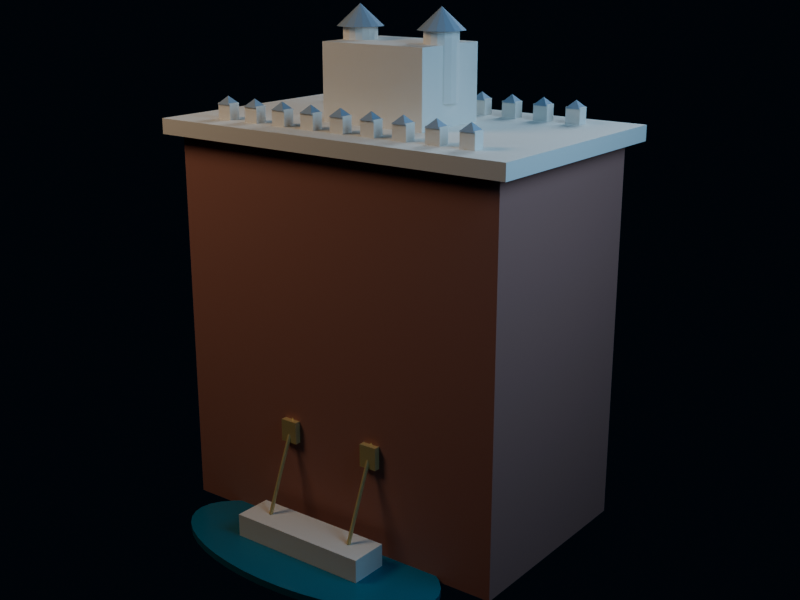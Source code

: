 # Source: mary-geoise-red-line.blend  (saved by Blender 4.5.90; exported with 4.5.12 LTS)
import bpy
from mathutils import Matrix  # noqa: F401  (used for matrix-valued properties, if any)

bpy.ops.wm.read_factory_settings(use_empty=True)
scene = bpy.context.scene
scene.name = 'Scene'

# ---- collections
col_00_topology = bpy.data.collections.new('00_TOPOLOGY'); scene.collection.children.link(col_00_topology)
col_10_landmarks = bpy.data.collections.new('10_LANDMARKS'); scene.collection.children.link(col_10_landmarks)
col_20_event_states = bpy.data.collections.new('20_EVENT_STATES'); scene.collection.children.link(col_20_event_states)
col_30_atmosphere_fx = bpy.data.collections.new('30_ATMOSPHERE_FX'); scene.collection.children.link(col_30_atmosphere_fx)
col_40_runtime_lod = bpy.data.collections.new('40_RUNTIME_LOD'); scene.collection.children.link(col_40_runtime_lod)

# ---- materials (node trees are filled in below, after node groups)
mat_m_red_line = bpy.data.materials.new('M_Red_Line')
mat_m_redport_sea = bpy.data.materials.new('M_RedPort_Sea')
mat_m_marygeoise_stone = bpy.data.materials.new('M_MaryGeoise_Stone')
mat_m_pangaea_roof = bpy.data.materials.new('M_Pangaea_Roof')
mat_m_bondola = bpy.data.materials.new('M_Bondola')

# ---- material node trees
mat_m_red_line.use_nodes = True; mat_m_red_line.node_tree.nodes.clear()
_N = mat_m_red_line.node_tree.nodes; _L = mat_m_red_line.node_tree.links
n0 = _N.new('ShaderNodeBsdfPrincipled'); n0.name = 'Principled BSDF'; n0.location = (-200, 100)
n0.inputs[0].default_value = (0.4824, 0.2392, 0.1961, 1.0)
n0.inputs[2].default_value = 0.93
n1 = _N.new('ShaderNodeOutputMaterial'); n1.name = 'Material Output'; n1.location = (200, 100)
_L.new(n0.outputs[0], n1.inputs[0])
n1.is_active_output = True
mat_m_redport_sea.use_nodes = True; mat_m_redport_sea.node_tree.nodes.clear()
_N = mat_m_redport_sea.node_tree.nodes; _L = mat_m_redport_sea.node_tree.links
n0 = _N.new('ShaderNodeBsdfPrincipled'); n0.name = 'Principled BSDF'; n0.location = (-200, 100)
n0.inputs[0].default_value = (0.04314, 0.2353, 0.3333, 1.0)
n0.inputs[2].default_value = 0.25
n1 = _N.new('ShaderNodeOutputMaterial'); n1.name = 'Material Output'; n1.location = (200, 100)
_L.new(n0.outputs[0], n1.inputs[0])
n1.is_active_output = True
mat_m_marygeoise_stone.use_nodes = True; mat_m_marygeoise_stone.node_tree.nodes.clear()
_N = mat_m_marygeoise_stone.node_tree.nodes; _L = mat_m_marygeoise_stone.node_tree.links
n0 = _N.new('ShaderNodeBsdfPrincipled'); n0.name = 'Principled BSDF'; n0.location = (-200, 100)
n0.inputs[0].default_value = (0.8471, 0.8235, 0.7686, 1.0)
n0.inputs[2].default_value = 0.78
n1 = _N.new('ShaderNodeOutputMaterial'); n1.name = 'Material Output'; n1.location = (200, 100)
_L.new(n0.outputs[0], n1.inputs[0])
n1.is_active_output = True
mat_m_pangaea_roof.use_nodes = True; mat_m_pangaea_roof.node_tree.nodes.clear()
_N = mat_m_pangaea_roof.node_tree.nodes; _L = mat_m_pangaea_roof.node_tree.links
n0 = _N.new('ShaderNodeBsdfPrincipled'); n0.name = 'Principled BSDF'; n0.location = (-200, 100)
n0.inputs[0].default_value = (0.349, 0.4431, 0.5412, 1.0)
n0.inputs[2].default_value = 0.68
n1 = _N.new('ShaderNodeOutputMaterial'); n1.name = 'Material Output'; n1.location = (200, 100)
_L.new(n0.outputs[0], n1.inputs[0])
n1.is_active_output = True
mat_m_bondola.use_nodes = True; mat_m_bondola.node_tree.nodes.clear()
_N = mat_m_bondola.node_tree.nodes; _L = mat_m_bondola.node_tree.links
n0 = _N.new('ShaderNodeBsdfPrincipled'); n0.name = 'Principled BSDF'; n0.location = (-200, 100)
n0.inputs[0].default_value = (0.851, 0.7098, 0.3608, 1.0)
n0.inputs[1].default_value = 0.4
n0.inputs[2].default_value = 0.4
n1 = _N.new('ShaderNodeOutputMaterial'); n1.name = 'Material Output'; n1.location = (200, 100)
_L.new(n0.outputs[0], n1.inputs[0])
n1.is_active_output = True

# ---- world
world_runtime_world = bpy.data.worlds.new('Runtime World'); scene.world = world_runtime_world
world_runtime_world.use_nodes = True; world_runtime_world.node_tree.nodes.clear()
_N = world_runtime_world.node_tree.nodes; _L = world_runtime_world.node_tree.links
n0 = _N.new('ShaderNodeBackground'); n0.name = 'Background'; n0.location = (-200, 100)
n0.inputs[0].default_value = (0.008, 0.016, 0.028, 1.0)
n0.inputs[1].default_value = 0.28
n1 = _N.new('ShaderNodeOutputWorld'); n1.name = 'World Output'; n1.location = (200, 100)
_L.new(n0.outputs[0], n1.inputs[0])
n1.is_active_output = True

# ---- cameras
cam_runtime_camera = bpy.data.cameras.new('Runtime Camera')
cam_runtime_camera.lens = 52.0

# ---- lights
light_key = bpy.data.lights.new('Key', 'AREA')
light_key.color = (1.0, 0.77, 0.55)
light_key.energy = 1900.0
light_key.shape = 'DISK'
light_key.size = 11.0
light_fill = bpy.data.lights.new('Fill', 'AREA')
light_fill.color = (0.38, 0.68, 1.0)
light_fill.energy = 1500.0
light_fill.shape = 'DISK'
light_fill.size = 13.0
light_rim = bpy.data.lights.new('Rim', 'AREA')
light_rim.color = (0.65, 0.82, 1.0)
light_rim.energy = 1750.0
light_rim.shape = 'DISK'
light_rim.size = 10.0

# ---- meshes
me_cube = bpy.data.meshes.new('Cube')
me_cube.from_pydata([(-5.2, -3.1, -5.5), (-5.2, -3.1, 5.5), (-5.2, 3.1, -5.5), (-5.2, 3.1, 5.5), (5.2, -3.1, -5.5), (5.2, -3.1, 5.5), (5.2, 3.1, -5.5), (5.2, 3.1, 5.5)], [], [(0, 1, 3, 2), (2, 3, 7, 6), (6, 7, 5, 4), (4, 5, 1, 0), (2, 6, 4, 0), (7, 3, 1, 5)])
_uv = me_cube.uv_layers.new(name='UVMap')
_uv.uv.foreach_set('vector', [0.375, 0.0, 0.625, 0.0, 0.625, 0.25, 0.375, 0.25, 0.375, 0.25, 0.625, 0.25, 0.625, 0.5, 0.375, 0.5, 0.375, 0.5, 0.625, 0.5, 0.625, 0.75, 0.375, 0.75, 0.375, 0.75, 0.625, 0.75, 0.625, 1.0, 0.375, 1.0, 0.125, 0.5, 0.375, 0.5, 0.375, 0.75, 0.125, 0.75, 0.625, 0.5, 0.875, 0.5, 0.875, 0.75, 0.625, 0.75])
me_cube.materials.append(mat_m_red_line)
me_cube.update()
me_cylinder_002 = bpy.data.meshes.new('Cylinder.002')
me_cylinder_002.from_pydata([(0.0, 1.89, -0.1), (0.0, 1.89, 0.1), (0.657, 1.867, -0.1), (0.657, 1.867, 0.1), (1.298, 1.797, -0.1), (1.298, 1.797, 0.1), (1.907, 1.684, -0.1), (1.907, 1.684, 0.1), (2.469, 1.529, -0.1), (2.469, 1.529, 0.1), (2.97, 1.336, -0.1), (2.97, 1.336, 0.1), (3.398, 1.111, -0.1), (3.398, 1.111, 0.1), (3.742, 0.858, -0.1), (3.742, 0.858, 0.1), (3.994, 0.584, -0.1), (3.994, 0.584, 0.1), (4.148, 0.2957, -0.1), (4.148, 0.2957, 0.1), (4.2, 0.0, -0.1), (4.2, 0.0, 0.1), (4.148, -0.2957, -0.1), (4.148, -0.2957, 0.1), (3.994, -0.584, -0.1), (3.994, -0.584, 0.1), (3.742, -0.858, -0.1), (3.742, -0.858, 0.1), (3.398, -1.111, -0.1), (3.398, -1.111, 0.1), (2.97, -1.336, -0.1), (2.97, -1.336, 0.1), (2.469, -1.529, -0.1), (2.469, -1.529, 0.1), (1.907, -1.684, -0.1), (1.907, -1.684, 0.1), (1.298, -1.797, -0.1), (1.298, -1.797, 0.1), (0.657, -1.867, -0.1), (0.657, -1.867, 0.1), (0.0, -1.89, -0.1), (0.0, -1.89, 0.1), (-0.657, -1.867, -0.1), (-0.657, -1.867, 0.1), (-1.298, -1.797, -0.1), (-1.298, -1.797, 0.1), (-1.907, -1.684, -0.1), (-1.907, -1.684, 0.1), (-2.469, -1.529, -0.1), (-2.469, -1.529, 0.1), (-2.97, -1.336, -0.1), (-2.97, -1.336, 0.1), (-3.398, -1.111, -0.1), (-3.398, -1.111, 0.1), (-3.742, -0.858, -0.1), (-3.742, -0.858, 0.1), (-3.994, -0.584, -0.1), (-3.994, -0.584, 0.1), (-4.148, -0.2957, -0.1), (-4.148, -0.2957, 0.1), (-4.2, 0.0, -0.1), (-4.2, 0.0, 0.1), (-4.148, 0.2957, -0.1), (-4.148, 0.2957, 0.1), (-3.994, 0.584, -0.1), (-3.994, 0.584, 0.1), (-3.742, 0.858, -0.1), (-3.742, 0.858, 0.1), (-3.398, 1.111, -0.1), (-3.398, 1.111, 0.1), (-2.97, 1.336, -0.1), (-2.97, 1.336, 0.1), (-2.469, 1.529, -0.1), (-2.469, 1.529, 0.1), (-1.907, 1.684, -0.1), (-1.907, 1.684, 0.1), (-1.298, 1.797, -0.1), (-1.298, 1.797, 0.1), (-0.657, 1.867, -0.1), (-0.657, 1.867, 0.1)], [], [(0, 1, 3, 2), (2, 3, 5, 4), (4, 5, 7, 6), (6, 7, 9, 8), (8, 9, 11, 10), (10, 11, 13, 12), (12, 13, 15, 14), (14, 15, 17, 16), (16, 17, 19, 18), (18, 19, 21, 20), (20, 21, 23, 22), (22, 23, 25, 24), (24, 25, 27, 26), (26, 27, 29, 28), (28, 29, 31, 30), (30, 31, 33, 32), (32, 33, 35, 34), (34, 35, 37, 36), (36, 37, 39, 38), (38, 39, 41, 40), (40, 41, 43, 42), (42, 43, 45, 44), (44, 45, 47, 46), (46, 47, 49, 48), (48, 49, 51, 50), (50, 51, 53, 52), (52, 53, 55, 54), (54, 55, 57, 56), (56, 57, 59, 58), (58, 59, 61, 60), (60, 61, 63, 62), (62, 63, 65, 64), (64, 65, 67, 66), (66, 67, 69, 68), (68, 69, 71, 70), (70, 71, 73, 72), (72, 73, 75, 74), (74, 75, 77, 76), (3, 1, 79, 77, 75, 73, 71, 69, 67, 65, 63, 61, 59, 57, 55, 53, 51, 49, 47, 45, 43, 41, 39, 37, 35, 33, 31, 29, 27, 25, 23, 21, 19, 17, 15, 13, 11, 9, 7, 5), (76, 77, 79, 78), (78, 79, 1, 0), (0, 2, 4, 6, 8, 10, 12, 14, 16, 18, 20, 22, 24, 26, 28, 30, 32, 34, 36, 38, 40, 42, 44, 46, 48, 50, 52, 54, 56, 58, 60, 62, 64, 66, 68, 70, 72, 74, 76, 78)])
_uv = me_cylinder_002.uv_layers.new(name='UVMap')
_uv.uv.foreach_set('vector', [1.0, 0.5, 1.0, 1.0, 0.975, 1.0, 0.975, 0.5, 0.975, 0.5, 0.975, 1.0, 0.95, 1.0, 0.95, 0.5, 0.95, 0.5, 0.95, 1.0, 0.925, 1.0, 0.925, 0.5, 0.925, 0.5, 0.925, 1.0, 0.9, 1.0, 0.9, 0.5, 0.9, 0.5, 0.9, 1.0, 0.875, 1.0, 0.875, 0.5, 0.875, 0.5, 0.875, 1.0, 0.85, 1.0, 0.85, 0.5, 0.85, 0.5, 0.85, 1.0, 0.825, 1.0, 0.825, 0.5, 0.825, 0.5, 0.825, 1.0, 0.8, 1.0, 0.8, 0.5, 0.8, 0.5, 0.8, 1.0, 0.775, 1.0, 0.775, 0.5, 0.775, 0.5, 0.775, 1.0, 0.75, 1.0, 0.75, 0.5, 0.75, 0.5, 0.75, 1.0, 0.725, 1.0, 0.725, 0.5, 0.725, 0.5, 0.725, 1.0, 0.7, 1.0, 0.7, 0.5, 0.7, 0.5, 0.7, 1.0, 0.675, 1.0, 0.675, 0.5, 0.675, 0.5, 0.675, 1.0, 0.65, 1.0, 0.65, 0.5, 0.65, 0.5, 0.65, 1.0, 0.625, 1.0, 0.625, 0.5, 0.625, 0.5, 0.625, 1.0, 0.6, 1.0, 0.6, 0.5, 0.6, 0.5, 0.6, 1.0, 0.575, 1.0, 0.575, 0.5, 0.575, 0.5, 0.575, 1.0, 0.55, 1.0, 0.55, 0.5, 0.55, 0.5, 0.55, 1.0, 0.525, 1.0, 0.525, 0.5, 0.525, 0.5, 0.525, 1.0, 0.5, 1.0, 0.5, 0.5, 0.5, 0.5, 0.5, 1.0, 0.475, 1.0, 0.475, 0.5, 0.475, 0.5, 0.475, 1.0, 0.45, 1.0, 0.45, 0.5, 0.45, 0.5, 0.45, 1.0, 0.425, 1.0, 0.425, 0.5, 0.425, 0.5, 0.425, 1.0, 0.4, 1.0, 0.4, 0.5, 0.4, 0.5, 0.4, 1.0, 0.375, 1.0, 0.375, 0.5, 0.375, 0.5, 0.375, 1.0, 0.35, 1.0, 0.35, 0.5, 0.35, 0.5, 0.35, 1.0, 0.325, 1.0, 0.325, 0.5, 0.325, 0.5, 0.325, 1.0, 0.3, 1.0, 0.3, 0.5, 0.3, 0.5, 0.3, 1.0, 0.275, 1.0, 0.275, 0.5, 0.275, 0.5, 0.275, 1.0, 0.25, 1.0, 0.25, 0.5, 0.25, 0.5, 0.25, 1.0, 0.225, 1.0, 0.225, 0.5, 0.225, 0.5, 0.225, 1.0, 0.2, 1.0, 0.2, 0.5, 0.2, 0.5, 0.2, 1.0, 0.175, 1.0, 0.175, 0.5, 0.175, 0.5, 0.175, 1.0, 0.15, 1.0, 0.15, 0.5, 0.15, 0.5, 0.15, 1.0, 0.125, 1.0, 0.125, 0.5, 0.125, 0.5, 0.125, 1.0, 0.1, 1.0, 0.1, 0.5, 0.1, 0.5, 0.1, 1.0, 0.075, 1.0, 0.075, 0.5, 0.075, 0.5, 0.075, 1.0, 0.05, 1.0, 0.05, 0.5, 0.2875, 0.487, 0.25, 0.49, 0.2125, 0.487, 0.1758, 0.4783, 0.141, 0.4638, 0.1089, 0.4442, 0.08029, 0.4197, 0.05584, 0.3911, 0.03616, 0.359, 0.02175, 0.3242, 0.01295, 0.2875, 0.01, 0.25, 0.01295, 0.2125, 0.02175, 0.1758, 0.03616, 0.141, 0.05584, 0.1089, 0.08029, 0.08029, 0.1089, 0.05584, 0.141, 0.03616, 0.1758, 0.02175, 0.2125, 0.01295, 0.25, 0.01, 0.2875, 0.01295, 0.3242, 0.02175, 0.359, 0.03616, 0.3911, 0.05584, 0.4197, 0.08029, 0.4442, 0.1089, 0.4638, 0.141, 0.4783, 0.1758, 0.487, 0.2125, 0.49, 0.25, 0.487, 0.2875, 0.4783, 0.3242, 0.4638, 0.359, 0.4442, 0.3911, 0.4197, 0.4197, 0.3911, 0.4442, 0.359, 0.4638, 0.3242, 0.4783, 0.05, 0.5, 0.05, 1.0, 0.025, 1.0, 0.025, 0.5, 0.025, 0.5, 0.025, 1.0, 3.912e-07, 1.0, 3.912e-07, 0.5, 0.75, 0.49, 0.7875, 0.487, 0.8242, 0.4783, 0.859, 0.4638, 0.8911, 0.4442, 0.9197, 0.4197, 0.9442, 0.3911, 0.9638, 0.359, 0.9783, 0.3242, 0.987, 0.2875, 0.99, 0.25, 0.987, 0.2125, 0.9783, 0.1758, 0.9638, 0.141, 0.9442, 0.1089, 0.9197, 0.08029, 0.8911, 0.05584, 0.859, 0.03616, 0.8242, 0.02175, 0.7875, 0.01295, 0.75, 0.01, 0.7125, 0.01295, 0.6758, 0.02175, 0.641, 0.03616, 0.6089, 0.05584, 0.5803, 0.08029, 0.5558, 0.1089, 0.5362, 0.141, 0.5217, 0.1758, 0.513, 0.2125, 0.51, 0.25, 0.513, 0.2875, 0.5217, 0.3242, 0.5362, 0.359, 0.5558, 0.3911, 0.5803, 0.4197, 0.6089, 0.4442, 0.641, 0.4638, 0.6758, 0.4783, 0.7125, 0.487])
me_cylinder_002.materials.append(mat_m_redport_sea)
me_cylinder_002.update()
me_cylinder_003 = bpy.data.meshes.new('Cylinder.003')
me_cylinder_003.from_pydata([(0.0, 1.89, -0.1), (0.0, 1.89, 0.1), (0.657, 1.867, -0.1), (0.657, 1.867, 0.1), (1.298, 1.797, -0.1), (1.298, 1.797, 0.1), (1.907, 1.684, -0.1), (1.907, 1.684, 0.1), (2.469, 1.529, -0.1), (2.469, 1.529, 0.1), (2.97, 1.336, -0.1), (2.97, 1.336, 0.1), (3.398, 1.111, -0.1), (3.398, 1.111, 0.1), (3.742, 0.858, -0.1), (3.742, 0.858, 0.1), (3.994, 0.584, -0.1), (3.994, 0.584, 0.1), (4.148, 0.2957, -0.1), (4.148, 0.2957, 0.1), (4.2, 0.0, -0.1), (4.2, 0.0, 0.1), (4.148, -0.2957, -0.1), (4.148, -0.2957, 0.1), (3.994, -0.584, -0.1), (3.994, -0.584, 0.1), (3.742, -0.858, -0.1), (3.742, -0.858, 0.1), (3.398, -1.111, -0.1), (3.398, -1.111, 0.1), (2.97, -1.336, -0.1), (2.97, -1.336, 0.1), (2.469, -1.529, -0.1), (2.469, -1.529, 0.1), (1.907, -1.684, -0.1), (1.907, -1.684, 0.1), (1.298, -1.797, -0.1), (1.298, -1.797, 0.1), (0.657, -1.867, -0.1), (0.657, -1.867, 0.1), (0.0, -1.89, -0.1), (0.0, -1.89, 0.1), (-0.657, -1.867, -0.1), (-0.657, -1.867, 0.1), (-1.298, -1.797, -0.1), (-1.298, -1.797, 0.1), (-1.907, -1.684, -0.1), (-1.907, -1.684, 0.1), (-2.469, -1.529, -0.1), (-2.469, -1.529, 0.1), (-2.97, -1.336, -0.1), (-2.97, -1.336, 0.1), (-3.398, -1.111, -0.1), (-3.398, -1.111, 0.1), (-3.742, -0.858, -0.1), (-3.742, -0.858, 0.1), (-3.994, -0.584, -0.1), (-3.994, -0.584, 0.1), (-4.148, -0.2957, -0.1), (-4.148, -0.2957, 0.1), (-4.2, 0.0, -0.1), (-4.2, 0.0, 0.1), (-4.148, 0.2957, -0.1), (-4.148, 0.2957, 0.1), (-3.994, 0.584, -0.1), (-3.994, 0.584, 0.1), (-3.742, 0.858, -0.1), (-3.742, 0.858, 0.1), (-3.398, 1.111, -0.1), (-3.398, 1.111, 0.1), (-2.97, 1.336, -0.1), (-2.97, 1.336, 0.1), (-2.469, 1.529, -0.1), (-2.469, 1.529, 0.1), (-1.907, 1.684, -0.1), (-1.907, 1.684, 0.1), (-1.298, 1.797, -0.1), (-1.298, 1.797, 0.1), (-0.657, 1.867, -0.1), (-0.657, 1.867, 0.1)], [], [(0, 1, 3, 2), (2, 3, 5, 4), (4, 5, 7, 6), (6, 7, 9, 8), (8, 9, 11, 10), (10, 11, 13, 12), (12, 13, 15, 14), (14, 15, 17, 16), (16, 17, 19, 18), (18, 19, 21, 20), (20, 21, 23, 22), (22, 23, 25, 24), (24, 25, 27, 26), (26, 27, 29, 28), (28, 29, 31, 30), (30, 31, 33, 32), (32, 33, 35, 34), (34, 35, 37, 36), (36, 37, 39, 38), (38, 39, 41, 40), (40, 41, 43, 42), (42, 43, 45, 44), (44, 45, 47, 46), (46, 47, 49, 48), (48, 49, 51, 50), (50, 51, 53, 52), (52, 53, 55, 54), (54, 55, 57, 56), (56, 57, 59, 58), (58, 59, 61, 60), (60, 61, 63, 62), (62, 63, 65, 64), (64, 65, 67, 66), (66, 67, 69, 68), (68, 69, 71, 70), (70, 71, 73, 72), (72, 73, 75, 74), (74, 75, 77, 76), (3, 1, 79, 77, 75, 73, 71, 69, 67, 65, 63, 61, 59, 57, 55, 53, 51, 49, 47, 45, 43, 41, 39, 37, 35, 33, 31, 29, 27, 25, 23, 21, 19, 17, 15, 13, 11, 9, 7, 5), (76, 77, 79, 78), (78, 79, 1, 0), (0, 2, 4, 6, 8, 10, 12, 14, 16, 18, 20, 22, 24, 26, 28, 30, 32, 34, 36, 38, 40, 42, 44, 46, 48, 50, 52, 54, 56, 58, 60, 62, 64, 66, 68, 70, 72, 74, 76, 78)])
_uv = me_cylinder_003.uv_layers.new(name='UVMap')
_uv.uv.foreach_set('vector', [1.0, 0.5, 1.0, 1.0, 0.975, 1.0, 0.975, 0.5, 0.975, 0.5, 0.975, 1.0, 0.95, 1.0, 0.95, 0.5, 0.95, 0.5, 0.95, 1.0, 0.925, 1.0, 0.925, 0.5, 0.925, 0.5, 0.925, 1.0, 0.9, 1.0, 0.9, 0.5, 0.9, 0.5, 0.9, 1.0, 0.875, 1.0, 0.875, 0.5, 0.875, 0.5, 0.875, 1.0, 0.85, 1.0, 0.85, 0.5, 0.85, 0.5, 0.85, 1.0, 0.825, 1.0, 0.825, 0.5, 0.825, 0.5, 0.825, 1.0, 0.8, 1.0, 0.8, 0.5, 0.8, 0.5, 0.8, 1.0, 0.775, 1.0, 0.775, 0.5, 0.775, 0.5, 0.775, 1.0, 0.75, 1.0, 0.75, 0.5, 0.75, 0.5, 0.75, 1.0, 0.725, 1.0, 0.725, 0.5, 0.725, 0.5, 0.725, 1.0, 0.7, 1.0, 0.7, 0.5, 0.7, 0.5, 0.7, 1.0, 0.675, 1.0, 0.675, 0.5, 0.675, 0.5, 0.675, 1.0, 0.65, 1.0, 0.65, 0.5, 0.65, 0.5, 0.65, 1.0, 0.625, 1.0, 0.625, 0.5, 0.625, 0.5, 0.625, 1.0, 0.6, 1.0, 0.6, 0.5, 0.6, 0.5, 0.6, 1.0, 0.575, 1.0, 0.575, 0.5, 0.575, 0.5, 0.575, 1.0, 0.55, 1.0, 0.55, 0.5, 0.55, 0.5, 0.55, 1.0, 0.525, 1.0, 0.525, 0.5, 0.525, 0.5, 0.525, 1.0, 0.5, 1.0, 0.5, 0.5, 0.5, 0.5, 0.5, 1.0, 0.475, 1.0, 0.475, 0.5, 0.475, 0.5, 0.475, 1.0, 0.45, 1.0, 0.45, 0.5, 0.45, 0.5, 0.45, 1.0, 0.425, 1.0, 0.425, 0.5, 0.425, 0.5, 0.425, 1.0, 0.4, 1.0, 0.4, 0.5, 0.4, 0.5, 0.4, 1.0, 0.375, 1.0, 0.375, 0.5, 0.375, 0.5, 0.375, 1.0, 0.35, 1.0, 0.35, 0.5, 0.35, 0.5, 0.35, 1.0, 0.325, 1.0, 0.325, 0.5, 0.325, 0.5, 0.325, 1.0, 0.3, 1.0, 0.3, 0.5, 0.3, 0.5, 0.3, 1.0, 0.275, 1.0, 0.275, 0.5, 0.275, 0.5, 0.275, 1.0, 0.25, 1.0, 0.25, 0.5, 0.25, 0.5, 0.25, 1.0, 0.225, 1.0, 0.225, 0.5, 0.225, 0.5, 0.225, 1.0, 0.2, 1.0, 0.2, 0.5, 0.2, 0.5, 0.2, 1.0, 0.175, 1.0, 0.175, 0.5, 0.175, 0.5, 0.175, 1.0, 0.15, 1.0, 0.15, 0.5, 0.15, 0.5, 0.15, 1.0, 0.125, 1.0, 0.125, 0.5, 0.125, 0.5, 0.125, 1.0, 0.1, 1.0, 0.1, 0.5, 0.1, 0.5, 0.1, 1.0, 0.075, 1.0, 0.075, 0.5, 0.075, 0.5, 0.075, 1.0, 0.05, 1.0, 0.05, 0.5, 0.2875, 0.487, 0.25, 0.49, 0.2125, 0.487, 0.1758, 0.4783, 0.141, 0.4638, 0.1089, 0.4442, 0.08029, 0.4197, 0.05584, 0.3911, 0.03616, 0.359, 0.02175, 0.3242, 0.01295, 0.2875, 0.01, 0.25, 0.01295, 0.2125, 0.02175, 0.1758, 0.03616, 0.141, 0.05584, 0.1089, 0.08029, 0.08029, 0.1089, 0.05584, 0.141, 0.03616, 0.1758, 0.02175, 0.2125, 0.01295, 0.25, 0.01, 0.2875, 0.01295, 0.3242, 0.02175, 0.359, 0.03616, 0.3911, 0.05584, 0.4197, 0.08029, 0.4442, 0.1089, 0.4638, 0.141, 0.4783, 0.1758, 0.487, 0.2125, 0.49, 0.25, 0.487, 0.2875, 0.4783, 0.3242, 0.4638, 0.359, 0.4442, 0.3911, 0.4197, 0.4197, 0.3911, 0.4442, 0.359, 0.4638, 0.3242, 0.4783, 0.05, 0.5, 0.05, 1.0, 0.025, 1.0, 0.025, 0.5, 0.025, 0.5, 0.025, 1.0, 3.912e-07, 1.0, 3.912e-07, 0.5, 0.75, 0.49, 0.7875, 0.487, 0.8242, 0.4783, 0.859, 0.4638, 0.8911, 0.4442, 0.9197, 0.4197, 0.9442, 0.3911, 0.9638, 0.359, 0.9783, 0.3242, 0.987, 0.2875, 0.99, 0.25, 0.987, 0.2125, 0.9783, 0.1758, 0.9638, 0.141, 0.9442, 0.1089, 0.9197, 0.08029, 0.8911, 0.05584, 0.859, 0.03616, 0.8242, 0.02175, 0.7875, 0.01295, 0.75, 0.01, 0.7125, 0.01295, 0.6758, 0.02175, 0.641, 0.03616, 0.6089, 0.05584, 0.5803, 0.08029, 0.5558, 0.1089, 0.5362, 0.141, 0.5217, 0.1758, 0.513, 0.2125, 0.51, 0.25, 0.513, 0.2875, 0.5217, 0.3242, 0.5362, 0.359, 0.5558, 0.3911, 0.5803, 0.4197, 0.6089, 0.4442, 0.641, 0.4638, 0.6758, 0.4783, 0.7125, 0.487])
me_cylinder_003.materials.append(mat_m_redport_sea)
me_cylinder_003.update()
me_cube_001 = bpy.data.meshes.new('Cube.001')
me_cube_001.from_pydata([(-5.6, -3.5, -0.22), (-5.6, -3.5, 0.22), (-5.6, 3.5, -0.22), (-5.6, 3.5, 0.22), (5.6, -3.5, -0.22), (5.6, -3.5, 0.22), (5.6, 3.5, -0.22), (5.6, 3.5, 0.22)], [], [(0, 1, 3, 2), (2, 3, 7, 6), (6, 7, 5, 4), (4, 5, 1, 0), (2, 6, 4, 0), (7, 3, 1, 5)])
_uv = me_cube_001.uv_layers.new(name='UVMap')
_uv.uv.foreach_set('vector', [0.375, 0.0, 0.625, 0.0, 0.625, 0.25, 0.375, 0.25, 0.375, 0.25, 0.625, 0.25, 0.625, 0.5, 0.375, 0.5, 0.375, 0.5, 0.625, 0.5, 0.625, 0.75, 0.375, 0.75, 0.375, 0.75, 0.625, 0.75, 0.625, 1.0, 0.375, 1.0, 0.125, 0.5, 0.375, 0.5, 0.375, 0.75, 0.125, 0.75, 0.625, 0.5, 0.875, 0.5, 0.875, 0.75, 0.625, 0.75])
me_cube_001.materials.append(mat_m_marygeoise_stone)
me_cube_001.update()
me_cube_002 = bpy.data.meshes.new('Cube.002')
me_cube_002.from_pydata([(-0.2184, -0.1768, -0.234), (-0.2184, -0.1768, 0.234), (-0.2184, 0.1768, -0.234), (-0.2184, 0.1768, 0.234), (0.2184, -0.1768, -0.234), (0.2184, -0.1768, 0.234), (0.2184, 0.1768, -0.234), (0.2184, 0.1768, 0.234)], [], [(0, 1, 3, 2), (2, 3, 7, 6), (6, 7, 5, 4), (4, 5, 1, 0), (2, 6, 4, 0), (7, 3, 1, 5)])
_uv = me_cube_002.uv_layers.new(name='UVMap')
_uv.uv.foreach_set('vector', [0.375, 0.0, 0.625, 0.0, 0.625, 0.25, 0.375, 0.25, 0.375, 0.25, 0.625, 0.25, 0.625, 0.5, 0.375, 0.5, 0.375, 0.5, 0.625, 0.5, 0.625, 0.75, 0.375, 0.75, 0.375, 0.75, 0.625, 0.75, 0.625, 1.0, 0.375, 1.0, 0.125, 0.5, 0.375, 0.5, 0.375, 0.75, 0.125, 0.75, 0.625, 0.5, 0.875, 0.5, 0.875, 0.75, 0.625, 0.75])
me_cube_002.materials.append(mat_m_marygeoise_stone)
me_cube_002.update()
me_cone = bpy.data.meshes.new('Cone')
me_cone.from_pydata([(0.0, 0.3016, -0.1092), (0.3016, 0.0, -0.1092), (0.0, -0.3016, -0.1092), (-0.3016, 0.0, -0.1092), (0.0, 0.0, 0.1092)], [], [(0, 4, 1), (1, 4, 2), (0, 1, 2, 3), (2, 4, 3), (3, 4, 0)])
_uv = me_cone.uv_layers.new(name='UVMap')
_uv.uv.foreach_set('vector', [0.25, 0.49, 0.25, 0.25, 0.49, 0.25, 0.49, 0.25, 0.25, 0.25, 0.25, 0.01, 0.75, 0.49, 0.99, 0.25, 0.75, 0.01, 0.51, 0.25, 0.25, 0.01, 0.25, 0.25, 0.01, 0.25, 0.01, 0.25, 0.25, 0.25, 0.25, 0.49])
me_cone.materials.append(mat_m_pangaea_roof)
me_cone.update()
me_cube_003 = bpy.data.meshes.new('Cube.003')
me_cube_003.from_pydata([(-0.2184, -0.1768, -0.234), (-0.2184, -0.1768, 0.234), (-0.2184, 0.1768, -0.234), (-0.2184, 0.1768, 0.234), (0.2184, -0.1768, -0.234), (0.2184, -0.1768, 0.234), (0.2184, 0.1768, -0.234), (0.2184, 0.1768, 0.234)], [], [(0, 1, 3, 2), (2, 3, 7, 6), (6, 7, 5, 4), (4, 5, 1, 0), (2, 6, 4, 0), (7, 3, 1, 5)])
_uv = me_cube_003.uv_layers.new(name='UVMap')
_uv.uv.foreach_set('vector', [0.375, 0.0, 0.625, 0.0, 0.625, 0.25, 0.375, 0.25, 0.375, 0.25, 0.625, 0.25, 0.625, 0.5, 0.375, 0.5, 0.375, 0.5, 0.625, 0.5, 0.625, 0.75, 0.375, 0.75, 0.375, 0.75, 0.625, 0.75, 0.625, 1.0, 0.375, 1.0, 0.125, 0.5, 0.375, 0.5, 0.375, 0.75, 0.125, 0.75, 0.625, 0.5, 0.875, 0.5, 0.875, 0.75, 0.625, 0.75])
me_cube_003.materials.append(mat_m_marygeoise_stone)
me_cube_003.update()
me_cone_001 = bpy.data.meshes.new('Cone.001')
me_cone_001.from_pydata([(0.0, 0.3016, -0.1092), (0.3016, 0.0, -0.1092), (0.0, -0.3016, -0.1092), (-0.3016, 0.0, -0.1092), (0.0, 0.0, 0.1092)], [], [(0, 4, 1), (1, 4, 2), (0, 1, 2, 3), (2, 4, 3), (3, 4, 0)])
_uv = me_cone_001.uv_layers.new(name='UVMap')
_uv.uv.foreach_set('vector', [0.25, 0.49, 0.25, 0.25, 0.49, 0.25, 0.49, 0.25, 0.25, 0.25, 0.25, 0.01, 0.75, 0.49, 0.99, 0.25, 0.75, 0.01, 0.51, 0.25, 0.25, 0.01, 0.25, 0.25, 0.01, 0.25, 0.01, 0.25, 0.25, 0.25, 0.25, 0.49])
me_cone_001.materials.append(mat_m_pangaea_roof)
me_cone_001.update()
me_cube_004 = bpy.data.meshes.new('Cube.004')
me_cube_004.from_pydata([(-0.2184, -0.1768, -0.234), (-0.2184, -0.1768, 0.234), (-0.2184, 0.1768, -0.234), (-0.2184, 0.1768, 0.234), (0.2184, -0.1768, -0.234), (0.2184, -0.1768, 0.234), (0.2184, 0.1768, -0.234), (0.2184, 0.1768, 0.234)], [], [(0, 1, 3, 2), (2, 3, 7, 6), (6, 7, 5, 4), (4, 5, 1, 0), (2, 6, 4, 0), (7, 3, 1, 5)])
_uv = me_cube_004.uv_layers.new(name='UVMap')
_uv.uv.foreach_set('vector', [0.375, 0.0, 0.625, 0.0, 0.625, 0.25, 0.375, 0.25, 0.375, 0.25, 0.625, 0.25, 0.625, 0.5, 0.375, 0.5, 0.375, 0.5, 0.625, 0.5, 0.625, 0.75, 0.375, 0.75, 0.375, 0.75, 0.625, 0.75, 0.625, 1.0, 0.375, 1.0, 0.125, 0.5, 0.375, 0.5, 0.375, 0.75, 0.125, 0.75, 0.625, 0.5, 0.875, 0.5, 0.875, 0.75, 0.625, 0.75])
me_cube_004.materials.append(mat_m_marygeoise_stone)
me_cube_004.update()
me_cone_002 = bpy.data.meshes.new('Cone.002')
me_cone_002.from_pydata([(0.0, 0.3016, -0.1092), (0.3016, 0.0, -0.1092), (0.0, -0.3016, -0.1092), (-0.3016, 0.0, -0.1092), (0.0, 0.0, 0.1092)], [], [(0, 4, 1), (1, 4, 2), (0, 1, 2, 3), (2, 4, 3), (3, 4, 0)])
_uv = me_cone_002.uv_layers.new(name='UVMap')
_uv.uv.foreach_set('vector', [0.25, 0.49, 0.25, 0.25, 0.49, 0.25, 0.49, 0.25, 0.25, 0.25, 0.25, 0.01, 0.75, 0.49, 0.99, 0.25, 0.75, 0.01, 0.51, 0.25, 0.25, 0.01, 0.25, 0.25, 0.01, 0.25, 0.01, 0.25, 0.25, 0.25, 0.25, 0.49])
me_cone_002.materials.append(mat_m_pangaea_roof)
me_cone_002.update()
me_cube_005 = bpy.data.meshes.new('Cube.005')
me_cube_005.from_pydata([(-0.2184, -0.1768, -0.234), (-0.2184, -0.1768, 0.234), (-0.2184, 0.1768, -0.234), (-0.2184, 0.1768, 0.234), (0.2184, -0.1768, -0.234), (0.2184, -0.1768, 0.234), (0.2184, 0.1768, -0.234), (0.2184, 0.1768, 0.234)], [], [(0, 1, 3, 2), (2, 3, 7, 6), (6, 7, 5, 4), (4, 5, 1, 0), (2, 6, 4, 0), (7, 3, 1, 5)])
_uv = me_cube_005.uv_layers.new(name='UVMap')
_uv.uv.foreach_set('vector', [0.375, 0.0, 0.625, 0.0, 0.625, 0.25, 0.375, 0.25, 0.375, 0.25, 0.625, 0.25, 0.625, 0.5, 0.375, 0.5, 0.375, 0.5, 0.625, 0.5, 0.625, 0.75, 0.375, 0.75, 0.375, 0.75, 0.625, 0.75, 0.625, 1.0, 0.375, 1.0, 0.125, 0.5, 0.375, 0.5, 0.375, 0.75, 0.125, 0.75, 0.625, 0.5, 0.875, 0.5, 0.875, 0.75, 0.625, 0.75])
me_cube_005.materials.append(mat_m_marygeoise_stone)
me_cube_005.update()
me_cone_003 = bpy.data.meshes.new('Cone.003')
me_cone_003.from_pydata([(0.0, 0.3016, -0.1092), (0.3016, 0.0, -0.1092), (0.0, -0.3016, -0.1092), (-0.3016, 0.0, -0.1092), (0.0, 0.0, 0.1092)], [], [(0, 4, 1), (1, 4, 2), (0, 1, 2, 3), (2, 4, 3), (3, 4, 0)])
_uv = me_cone_003.uv_layers.new(name='UVMap')
_uv.uv.foreach_set('vector', [0.25, 0.49, 0.25, 0.25, 0.49, 0.25, 0.49, 0.25, 0.25, 0.25, 0.25, 0.01, 0.75, 0.49, 0.99, 0.25, 0.75, 0.01, 0.51, 0.25, 0.25, 0.01, 0.25, 0.25, 0.01, 0.25, 0.01, 0.25, 0.25, 0.25, 0.25, 0.49])
me_cone_003.materials.append(mat_m_pangaea_roof)
me_cone_003.update()
me_cube_006 = bpy.data.meshes.new('Cube.006')
me_cube_006.from_pydata([(-0.2184, -0.1768, -0.234), (-0.2184, -0.1768, 0.234), (-0.2184, 0.1768, -0.234), (-0.2184, 0.1768, 0.234), (0.2184, -0.1768, -0.234), (0.2184, -0.1768, 0.234), (0.2184, 0.1768, -0.234), (0.2184, 0.1768, 0.234)], [], [(0, 1, 3, 2), (2, 3, 7, 6), (6, 7, 5, 4), (4, 5, 1, 0), (2, 6, 4, 0), (7, 3, 1, 5)])
_uv = me_cube_006.uv_layers.new(name='UVMap')
_uv.uv.foreach_set('vector', [0.375, 0.0, 0.625, 0.0, 0.625, 0.25, 0.375, 0.25, 0.375, 0.25, 0.625, 0.25, 0.625, 0.5, 0.375, 0.5, 0.375, 0.5, 0.625, 0.5, 0.625, 0.75, 0.375, 0.75, 0.375, 0.75, 0.625, 0.75, 0.625, 1.0, 0.375, 1.0, 0.125, 0.5, 0.375, 0.5, 0.375, 0.75, 0.125, 0.75, 0.625, 0.5, 0.875, 0.5, 0.875, 0.75, 0.625, 0.75])
me_cube_006.materials.append(mat_m_marygeoise_stone)
me_cube_006.update()
me_cone_004 = bpy.data.meshes.new('Cone.004')
me_cone_004.from_pydata([(0.0, 0.3016, -0.1092), (0.3016, 0.0, -0.1092), (0.0, -0.3016, -0.1092), (-0.3016, 0.0, -0.1092), (0.0, 0.0, 0.1092)], [], [(0, 4, 1), (1, 4, 2), (0, 1, 2, 3), (2, 4, 3), (3, 4, 0)])
_uv = me_cone_004.uv_layers.new(name='UVMap')
_uv.uv.foreach_set('vector', [0.25, 0.49, 0.25, 0.25, 0.49, 0.25, 0.49, 0.25, 0.25, 0.25, 0.25, 0.01, 0.75, 0.49, 0.99, 0.25, 0.75, 0.01, 0.51, 0.25, 0.25, 0.01, 0.25, 0.25, 0.01, 0.25, 0.01, 0.25, 0.25, 0.25, 0.25, 0.49])
me_cone_004.materials.append(mat_m_pangaea_roof)
me_cone_004.update()
me_cube_007 = bpy.data.meshes.new('Cube.007')
me_cube_007.from_pydata([(-0.2184, -0.1768, -0.234), (-0.2184, -0.1768, 0.234), (-0.2184, 0.1768, -0.234), (-0.2184, 0.1768, 0.234), (0.2184, -0.1768, -0.234), (0.2184, -0.1768, 0.234), (0.2184, 0.1768, -0.234), (0.2184, 0.1768, 0.234)], [], [(0, 1, 3, 2), (2, 3, 7, 6), (6, 7, 5, 4), (4, 5, 1, 0), (2, 6, 4, 0), (7, 3, 1, 5)])
_uv = me_cube_007.uv_layers.new(name='UVMap')
_uv.uv.foreach_set('vector', [0.375, 0.0, 0.625, 0.0, 0.625, 0.25, 0.375, 0.25, 0.375, 0.25, 0.625, 0.25, 0.625, 0.5, 0.375, 0.5, 0.375, 0.5, 0.625, 0.5, 0.625, 0.75, 0.375, 0.75, 0.375, 0.75, 0.625, 0.75, 0.625, 1.0, 0.375, 1.0, 0.125, 0.5, 0.375, 0.5, 0.375, 0.75, 0.125, 0.75, 0.625, 0.5, 0.875, 0.5, 0.875, 0.75, 0.625, 0.75])
me_cube_007.materials.append(mat_m_marygeoise_stone)
me_cube_007.update()
me_cone_005 = bpy.data.meshes.new('Cone.005')
me_cone_005.from_pydata([(0.0, 0.3016, -0.1092), (0.3016, 0.0, -0.1092), (0.0, -0.3016, -0.1092), (-0.3016, 0.0, -0.1092), (0.0, 0.0, 0.1092)], [], [(0, 4, 1), (1, 4, 2), (0, 1, 2, 3), (2, 4, 3), (3, 4, 0)])
_uv = me_cone_005.uv_layers.new(name='UVMap')
_uv.uv.foreach_set('vector', [0.25, 0.49, 0.25, 0.25, 0.49, 0.25, 0.49, 0.25, 0.25, 0.25, 0.25, 0.01, 0.75, 0.49, 0.99, 0.25, 0.75, 0.01, 0.51, 0.25, 0.25, 0.01, 0.25, 0.25, 0.01, 0.25, 0.01, 0.25, 0.25, 0.25, 0.25, 0.49])
me_cone_005.materials.append(mat_m_pangaea_roof)
me_cone_005.update()
me_cube_008 = bpy.data.meshes.new('Cube.008')
me_cube_008.from_pydata([(-0.2184, -0.1768, -0.234), (-0.2184, -0.1768, 0.234), (-0.2184, 0.1768, -0.234), (-0.2184, 0.1768, 0.234), (0.2184, -0.1768, -0.234), (0.2184, -0.1768, 0.234), (0.2184, 0.1768, -0.234), (0.2184, 0.1768, 0.234)], [], [(0, 1, 3, 2), (2, 3, 7, 6), (6, 7, 5, 4), (4, 5, 1, 0), (2, 6, 4, 0), (7, 3, 1, 5)])
_uv = me_cube_008.uv_layers.new(name='UVMap')
_uv.uv.foreach_set('vector', [0.375, 0.0, 0.625, 0.0, 0.625, 0.25, 0.375, 0.25, 0.375, 0.25, 0.625, 0.25, 0.625, 0.5, 0.375, 0.5, 0.375, 0.5, 0.625, 0.5, 0.625, 0.75, 0.375, 0.75, 0.375, 0.75, 0.625, 0.75, 0.625, 1.0, 0.375, 1.0, 0.125, 0.5, 0.375, 0.5, 0.375, 0.75, 0.125, 0.75, 0.625, 0.5, 0.875, 0.5, 0.875, 0.75, 0.625, 0.75])
me_cube_008.materials.append(mat_m_marygeoise_stone)
me_cube_008.update()
me_cone_006 = bpy.data.meshes.new('Cone.006')
me_cone_006.from_pydata([(0.0, 0.3016, -0.1092), (0.3016, 0.0, -0.1092), (0.0, -0.3016, -0.1092), (-0.3016, 0.0, -0.1092), (0.0, 0.0, 0.1092)], [], [(0, 4, 1), (1, 4, 2), (0, 1, 2, 3), (2, 4, 3), (3, 4, 0)])
_uv = me_cone_006.uv_layers.new(name='UVMap')
_uv.uv.foreach_set('vector', [0.25, 0.49, 0.25, 0.25, 0.49, 0.25, 0.49, 0.25, 0.25, 0.25, 0.25, 0.01, 0.75, 0.49, 0.99, 0.25, 0.75, 0.01, 0.51, 0.25, 0.25, 0.01, 0.25, 0.25, 0.01, 0.25, 0.01, 0.25, 0.25, 0.25, 0.25, 0.49])
me_cone_006.materials.append(mat_m_pangaea_roof)
me_cone_006.update()
me_cube_009 = bpy.data.meshes.new('Cube.009')
me_cube_009.from_pydata([(-0.2184, -0.1768, -0.234), (-0.2184, -0.1768, 0.234), (-0.2184, 0.1768, -0.234), (-0.2184, 0.1768, 0.234), (0.2184, -0.1768, -0.234), (0.2184, -0.1768, 0.234), (0.2184, 0.1768, -0.234), (0.2184, 0.1768, 0.234)], [], [(0, 1, 3, 2), (2, 3, 7, 6), (6, 7, 5, 4), (4, 5, 1, 0), (2, 6, 4, 0), (7, 3, 1, 5)])
_uv = me_cube_009.uv_layers.new(name='UVMap')
_uv.uv.foreach_set('vector', [0.375, 0.0, 0.625, 0.0, 0.625, 0.25, 0.375, 0.25, 0.375, 0.25, 0.625, 0.25, 0.625, 0.5, 0.375, 0.5, 0.375, 0.5, 0.625, 0.5, 0.625, 0.75, 0.375, 0.75, 0.375, 0.75, 0.625, 0.75, 0.625, 1.0, 0.375, 1.0, 0.125, 0.5, 0.375, 0.5, 0.375, 0.75, 0.125, 0.75, 0.625, 0.5, 0.875, 0.5, 0.875, 0.75, 0.625, 0.75])
me_cube_009.materials.append(mat_m_marygeoise_stone)
me_cube_009.update()
me_cone_007 = bpy.data.meshes.new('Cone.007')
me_cone_007.from_pydata([(0.0, 0.3016, -0.1092), (0.3016, 0.0, -0.1092), (0.0, -0.3016, -0.1092), (-0.3016, 0.0, -0.1092), (0.0, 0.0, 0.1092)], [], [(0, 4, 1), (1, 4, 2), (0, 1, 2, 3), (2, 4, 3), (3, 4, 0)])
_uv = me_cone_007.uv_layers.new(name='UVMap')
_uv.uv.foreach_set('vector', [0.25, 0.49, 0.25, 0.25, 0.49, 0.25, 0.49, 0.25, 0.25, 0.25, 0.25, 0.01, 0.75, 0.49, 0.99, 0.25, 0.75, 0.01, 0.51, 0.25, 0.25, 0.01, 0.25, 0.25, 0.01, 0.25, 0.01, 0.25, 0.25, 0.25, 0.25, 0.49])
me_cone_007.materials.append(mat_m_pangaea_roof)
me_cone_007.update()
me_cube_010 = bpy.data.meshes.new('Cube.010')
me_cube_010.from_pydata([(-0.2184, -0.1768, -0.234), (-0.2184, -0.1768, 0.234), (-0.2184, 0.1768, -0.234), (-0.2184, 0.1768, 0.234), (0.2184, -0.1768, -0.234), (0.2184, -0.1768, 0.234), (0.2184, 0.1768, -0.234), (0.2184, 0.1768, 0.234)], [], [(0, 1, 3, 2), (2, 3, 7, 6), (6, 7, 5, 4), (4, 5, 1, 0), (2, 6, 4, 0), (7, 3, 1, 5)])
_uv = me_cube_010.uv_layers.new(name='UVMap')
_uv.uv.foreach_set('vector', [0.375, 0.0, 0.625, 0.0, 0.625, 0.25, 0.375, 0.25, 0.375, 0.25, 0.625, 0.25, 0.625, 0.5, 0.375, 0.5, 0.375, 0.5, 0.625, 0.5, 0.625, 0.75, 0.375, 0.75, 0.375, 0.75, 0.625, 0.75, 0.625, 1.0, 0.375, 1.0, 0.125, 0.5, 0.375, 0.5, 0.375, 0.75, 0.125, 0.75, 0.625, 0.5, 0.875, 0.5, 0.875, 0.75, 0.625, 0.75])
me_cube_010.materials.append(mat_m_marygeoise_stone)
me_cube_010.update()
me_cone_008 = bpy.data.meshes.new('Cone.008')
me_cone_008.from_pydata([(0.0, 0.3016, -0.1092), (0.3016, 0.0, -0.1092), (0.0, -0.3016, -0.1092), (-0.3016, 0.0, -0.1092), (0.0, 0.0, 0.1092)], [], [(0, 4, 1), (1, 4, 2), (0, 1, 2, 3), (2, 4, 3), (3, 4, 0)])
_uv = me_cone_008.uv_layers.new(name='UVMap')
_uv.uv.foreach_set('vector', [0.25, 0.49, 0.25, 0.25, 0.49, 0.25, 0.49, 0.25, 0.25, 0.25, 0.25, 0.01, 0.75, 0.49, 0.99, 0.25, 0.75, 0.01, 0.51, 0.25, 0.25, 0.01, 0.25, 0.25, 0.01, 0.25, 0.01, 0.25, 0.25, 0.25, 0.25, 0.49])
me_cone_008.materials.append(mat_m_pangaea_roof)
me_cone_008.update()
me_cube_011 = bpy.data.meshes.new('Cube.011')
me_cube_011.from_pydata([(-0.2184, -0.1768, -0.234), (-0.2184, -0.1768, 0.234), (-0.2184, 0.1768, -0.234), (-0.2184, 0.1768, 0.234), (0.2184, -0.1768, -0.234), (0.2184, -0.1768, 0.234), (0.2184, 0.1768, -0.234), (0.2184, 0.1768, 0.234)], [], [(0, 1, 3, 2), (2, 3, 7, 6), (6, 7, 5, 4), (4, 5, 1, 0), (2, 6, 4, 0), (7, 3, 1, 5)])
_uv = me_cube_011.uv_layers.new(name='UVMap')
_uv.uv.foreach_set('vector', [0.375, 0.0, 0.625, 0.0, 0.625, 0.25, 0.375, 0.25, 0.375, 0.25, 0.625, 0.25, 0.625, 0.5, 0.375, 0.5, 0.375, 0.5, 0.625, 0.5, 0.625, 0.75, 0.375, 0.75, 0.375, 0.75, 0.625, 0.75, 0.625, 1.0, 0.375, 1.0, 0.125, 0.5, 0.375, 0.5, 0.375, 0.75, 0.125, 0.75, 0.625, 0.5, 0.875, 0.5, 0.875, 0.75, 0.625, 0.75])
me_cube_011.materials.append(mat_m_marygeoise_stone)
me_cube_011.update()
me_cone_009 = bpy.data.meshes.new('Cone.009')
me_cone_009.from_pydata([(0.0, 0.3016, -0.1092), (0.3016, 0.0, -0.1092), (0.0, -0.3016, -0.1092), (-0.3016, 0.0, -0.1092), (0.0, 0.0, 0.1092)], [], [(0, 4, 1), (1, 4, 2), (0, 1, 2, 3), (2, 4, 3), (3, 4, 0)])
_uv = me_cone_009.uv_layers.new(name='UVMap')
_uv.uv.foreach_set('vector', [0.25, 0.49, 0.25, 0.25, 0.49, 0.25, 0.49, 0.25, 0.25, 0.25, 0.25, 0.01, 0.75, 0.49, 0.99, 0.25, 0.75, 0.01, 0.51, 0.25, 0.25, 0.01, 0.25, 0.25, 0.01, 0.25, 0.01, 0.25, 0.25, 0.25, 0.25, 0.49])
me_cone_009.materials.append(mat_m_pangaea_roof)
me_cone_009.update()
me_cube_012 = bpy.data.meshes.new('Cube.012')
me_cube_012.from_pydata([(-0.2184, -0.1768, -0.234), (-0.2184, -0.1768, 0.234), (-0.2184, 0.1768, -0.234), (-0.2184, 0.1768, 0.234), (0.2184, -0.1768, -0.234), (0.2184, -0.1768, 0.234), (0.2184, 0.1768, -0.234), (0.2184, 0.1768, 0.234)], [], [(0, 1, 3, 2), (2, 3, 7, 6), (6, 7, 5, 4), (4, 5, 1, 0), (2, 6, 4, 0), (7, 3, 1, 5)])
_uv = me_cube_012.uv_layers.new(name='UVMap')
_uv.uv.foreach_set('vector', [0.375, 0.0, 0.625, 0.0, 0.625, 0.25, 0.375, 0.25, 0.375, 0.25, 0.625, 0.25, 0.625, 0.5, 0.375, 0.5, 0.375, 0.5, 0.625, 0.5, 0.625, 0.75, 0.375, 0.75, 0.375, 0.75, 0.625, 0.75, 0.625, 1.0, 0.375, 1.0, 0.125, 0.5, 0.375, 0.5, 0.375, 0.75, 0.125, 0.75, 0.625, 0.5, 0.875, 0.5, 0.875, 0.75, 0.625, 0.75])
me_cube_012.materials.append(mat_m_marygeoise_stone)
me_cube_012.update()
me_cone_010 = bpy.data.meshes.new('Cone.010')
me_cone_010.from_pydata([(0.0, 0.3016, -0.1092), (0.3016, 0.0, -0.1092), (0.0, -0.3016, -0.1092), (-0.3016, 0.0, -0.1092), (0.0, 0.0, 0.1092)], [], [(0, 4, 1), (1, 4, 2), (0, 1, 2, 3), (2, 4, 3), (3, 4, 0)])
_uv = me_cone_010.uv_layers.new(name='UVMap')
_uv.uv.foreach_set('vector', [0.25, 0.49, 0.25, 0.25, 0.49, 0.25, 0.49, 0.25, 0.25, 0.25, 0.25, 0.01, 0.75, 0.49, 0.99, 0.25, 0.75, 0.01, 0.51, 0.25, 0.25, 0.01, 0.25, 0.25, 0.01, 0.25, 0.01, 0.25, 0.25, 0.25, 0.25, 0.49])
me_cone_010.materials.append(mat_m_pangaea_roof)
me_cone_010.update()
me_cube_013 = bpy.data.meshes.new('Cube.013')
me_cube_013.from_pydata([(-0.2184, -0.1768, -0.234), (-0.2184, -0.1768, 0.234), (-0.2184, 0.1768, -0.234), (-0.2184, 0.1768, 0.234), (0.2184, -0.1768, -0.234), (0.2184, -0.1768, 0.234), (0.2184, 0.1768, -0.234), (0.2184, 0.1768, 0.234)], [], [(0, 1, 3, 2), (2, 3, 7, 6), (6, 7, 5, 4), (4, 5, 1, 0), (2, 6, 4, 0), (7, 3, 1, 5)])
_uv = me_cube_013.uv_layers.new(name='UVMap')
_uv.uv.foreach_set('vector', [0.375, 0.0, 0.625, 0.0, 0.625, 0.25, 0.375, 0.25, 0.375, 0.25, 0.625, 0.25, 0.625, 0.5, 0.375, 0.5, 0.375, 0.5, 0.625, 0.5, 0.625, 0.75, 0.375, 0.75, 0.375, 0.75, 0.625, 0.75, 0.625, 1.0, 0.375, 1.0, 0.125, 0.5, 0.375, 0.5, 0.375, 0.75, 0.125, 0.75, 0.625, 0.5, 0.875, 0.5, 0.875, 0.75, 0.625, 0.75])
me_cube_013.materials.append(mat_m_marygeoise_stone)
me_cube_013.update()
me_cone_011 = bpy.data.meshes.new('Cone.011')
me_cone_011.from_pydata([(0.0, 0.3016, -0.1092), (0.3016, 0.0, -0.1092), (0.0, -0.3016, -0.1092), (-0.3016, 0.0, -0.1092), (0.0, 0.0, 0.1092)], [], [(0, 4, 1), (1, 4, 2), (0, 1, 2, 3), (2, 4, 3), (3, 4, 0)])
_uv = me_cone_011.uv_layers.new(name='UVMap')
_uv.uv.foreach_set('vector', [0.25, 0.49, 0.25, 0.25, 0.49, 0.25, 0.49, 0.25, 0.25, 0.25, 0.25, 0.01, 0.75, 0.49, 0.99, 0.25, 0.75, 0.01, 0.51, 0.25, 0.25, 0.01, 0.25, 0.25, 0.01, 0.25, 0.01, 0.25, 0.25, 0.25, 0.25, 0.49])
me_cone_011.materials.append(mat_m_pangaea_roof)
me_cone_011.update()
me_cube_014 = bpy.data.meshes.new('Cube.014')
me_cube_014.from_pydata([(-0.2184, -0.1768, -0.234), (-0.2184, -0.1768, 0.234), (-0.2184, 0.1768, -0.234), (-0.2184, 0.1768, 0.234), (0.2184, -0.1768, -0.234), (0.2184, -0.1768, 0.234), (0.2184, 0.1768, -0.234), (0.2184, 0.1768, 0.234)], [], [(0, 1, 3, 2), (2, 3, 7, 6), (6, 7, 5, 4), (4, 5, 1, 0), (2, 6, 4, 0), (7, 3, 1, 5)])
_uv = me_cube_014.uv_layers.new(name='UVMap')
_uv.uv.foreach_set('vector', [0.375, 0.0, 0.625, 0.0, 0.625, 0.25, 0.375, 0.25, 0.375, 0.25, 0.625, 0.25, 0.625, 0.5, 0.375, 0.5, 0.375, 0.5, 0.625, 0.5, 0.625, 0.75, 0.375, 0.75, 0.375, 0.75, 0.625, 0.75, 0.625, 1.0, 0.375, 1.0, 0.125, 0.5, 0.375, 0.5, 0.375, 0.75, 0.125, 0.75, 0.625, 0.5, 0.875, 0.5, 0.875, 0.75, 0.625, 0.75])
me_cube_014.materials.append(mat_m_marygeoise_stone)
me_cube_014.update()
me_cone_012 = bpy.data.meshes.new('Cone.012')
me_cone_012.from_pydata([(0.0, 0.3016, -0.1092), (0.3016, 0.0, -0.1092), (0.0, -0.3016, -0.1092), (-0.3016, 0.0, -0.1092), (0.0, 0.0, 0.1092)], [], [(0, 4, 1), (1, 4, 2), (0, 1, 2, 3), (2, 4, 3), (3, 4, 0)])
_uv = me_cone_012.uv_layers.new(name='UVMap')
_uv.uv.foreach_set('vector', [0.25, 0.49, 0.25, 0.25, 0.49, 0.25, 0.49, 0.25, 0.25, 0.25, 0.25, 0.01, 0.75, 0.49, 0.99, 0.25, 0.75, 0.01, 0.51, 0.25, 0.25, 0.01, 0.25, 0.25, 0.01, 0.25, 0.01, 0.25, 0.25, 0.25, 0.25, 0.49])
me_cone_012.materials.append(mat_m_pangaea_roof)
me_cone_012.update()
me_cube_015 = bpy.data.meshes.new('Cube.015')
me_cube_015.from_pydata([(-0.2184, -0.1768, -0.234), (-0.2184, -0.1768, 0.234), (-0.2184, 0.1768, -0.234), (-0.2184, 0.1768, 0.234), (0.2184, -0.1768, -0.234), (0.2184, -0.1768, 0.234), (0.2184, 0.1768, -0.234), (0.2184, 0.1768, 0.234)], [], [(0, 1, 3, 2), (2, 3, 7, 6), (6, 7, 5, 4), (4, 5, 1, 0), (2, 6, 4, 0), (7, 3, 1, 5)])
_uv = me_cube_015.uv_layers.new(name='UVMap')
_uv.uv.foreach_set('vector', [0.375, 0.0, 0.625, 0.0, 0.625, 0.25, 0.375, 0.25, 0.375, 0.25, 0.625, 0.25, 0.625, 0.5, 0.375, 0.5, 0.375, 0.5, 0.625, 0.5, 0.625, 0.75, 0.375, 0.75, 0.375, 0.75, 0.625, 0.75, 0.625, 1.0, 0.375, 1.0, 0.125, 0.5, 0.375, 0.5, 0.375, 0.75, 0.125, 0.75, 0.625, 0.5, 0.875, 0.5, 0.875, 0.75, 0.625, 0.75])
me_cube_015.materials.append(mat_m_marygeoise_stone)
me_cube_015.update()
me_cone_013 = bpy.data.meshes.new('Cone.013')
me_cone_013.from_pydata([(0.0, 0.3016, -0.1092), (0.3016, 0.0, -0.1092), (0.0, -0.3016, -0.1092), (-0.3016, 0.0, -0.1092), (0.0, 0.0, 0.1092)], [], [(0, 4, 1), (1, 4, 2), (0, 1, 2, 3), (2, 4, 3), (3, 4, 0)])
_uv = me_cone_013.uv_layers.new(name='UVMap')
_uv.uv.foreach_set('vector', [0.25, 0.49, 0.25, 0.25, 0.49, 0.25, 0.49, 0.25, 0.25, 0.25, 0.25, 0.01, 0.75, 0.49, 0.99, 0.25, 0.75, 0.01, 0.51, 0.25, 0.25, 0.01, 0.25, 0.25, 0.01, 0.25, 0.01, 0.25, 0.25, 0.25, 0.25, 0.49])
me_cone_013.materials.append(mat_m_pangaea_roof)
me_cone_013.update()
me_cube_016 = bpy.data.meshes.new('Cube.016')
me_cube_016.from_pydata([(-0.2184, -0.1768, -0.234), (-0.2184, -0.1768, 0.234), (-0.2184, 0.1768, -0.234), (-0.2184, 0.1768, 0.234), (0.2184, -0.1768, -0.234), (0.2184, -0.1768, 0.234), (0.2184, 0.1768, -0.234), (0.2184, 0.1768, 0.234)], [], [(0, 1, 3, 2), (2, 3, 7, 6), (6, 7, 5, 4), (4, 5, 1, 0), (2, 6, 4, 0), (7, 3, 1, 5)])
_uv = me_cube_016.uv_layers.new(name='UVMap')
_uv.uv.foreach_set('vector', [0.375, 0.0, 0.625, 0.0, 0.625, 0.25, 0.375, 0.25, 0.375, 0.25, 0.625, 0.25, 0.625, 0.5, 0.375, 0.5, 0.375, 0.5, 0.625, 0.5, 0.625, 0.75, 0.375, 0.75, 0.375, 0.75, 0.625, 0.75, 0.625, 1.0, 0.375, 1.0, 0.125, 0.5, 0.375, 0.5, 0.375, 0.75, 0.125, 0.75, 0.625, 0.5, 0.875, 0.5, 0.875, 0.75, 0.625, 0.75])
me_cube_016.materials.append(mat_m_marygeoise_stone)
me_cube_016.update()
me_cone_014 = bpy.data.meshes.new('Cone.014')
me_cone_014.from_pydata([(0.0, 0.3016, -0.1092), (0.3016, 0.0, -0.1092), (0.0, -0.3016, -0.1092), (-0.3016, 0.0, -0.1092), (0.0, 0.0, 0.1092)], [], [(0, 4, 1), (1, 4, 2), (0, 1, 2, 3), (2, 4, 3), (3, 4, 0)])
_uv = me_cone_014.uv_layers.new(name='UVMap')
_uv.uv.foreach_set('vector', [0.25, 0.49, 0.25, 0.25, 0.49, 0.25, 0.49, 0.25, 0.25, 0.25, 0.25, 0.01, 0.75, 0.49, 0.99, 0.25, 0.75, 0.01, 0.51, 0.25, 0.25, 0.01, 0.25, 0.25, 0.01, 0.25, 0.01, 0.25, 0.25, 0.25, 0.25, 0.49])
me_cone_014.materials.append(mat_m_pangaea_roof)
me_cone_014.update()
me_cube_017 = bpy.data.meshes.new('Cube.017')
me_cube_017.from_pydata([(-0.2184, -0.1768, -0.234), (-0.2184, -0.1768, 0.234), (-0.2184, 0.1768, -0.234), (-0.2184, 0.1768, 0.234), (0.2184, -0.1768, -0.234), (0.2184, -0.1768, 0.234), (0.2184, 0.1768, -0.234), (0.2184, 0.1768, 0.234)], [], [(0, 1, 3, 2), (2, 3, 7, 6), (6, 7, 5, 4), (4, 5, 1, 0), (2, 6, 4, 0), (7, 3, 1, 5)])
_uv = me_cube_017.uv_layers.new(name='UVMap')
_uv.uv.foreach_set('vector', [0.375, 0.0, 0.625, 0.0, 0.625, 0.25, 0.375, 0.25, 0.375, 0.25, 0.625, 0.25, 0.625, 0.5, 0.375, 0.5, 0.375, 0.5, 0.625, 0.5, 0.625, 0.75, 0.375, 0.75, 0.375, 0.75, 0.625, 0.75, 0.625, 1.0, 0.375, 1.0, 0.125, 0.5, 0.375, 0.5, 0.375, 0.75, 0.125, 0.75, 0.625, 0.5, 0.875, 0.5, 0.875, 0.75, 0.625, 0.75])
me_cube_017.materials.append(mat_m_marygeoise_stone)
me_cube_017.update()
me_cone_015 = bpy.data.meshes.new('Cone.015')
me_cone_015.from_pydata([(0.0, 0.3016, -0.1092), (0.3016, 0.0, -0.1092), (0.0, -0.3016, -0.1092), (-0.3016, 0.0, -0.1092), (0.0, 0.0, 0.1092)], [], [(0, 4, 1), (1, 4, 2), (0, 1, 2, 3), (2, 4, 3), (3, 4, 0)])
_uv = me_cone_015.uv_layers.new(name='UVMap')
_uv.uv.foreach_set('vector', [0.25, 0.49, 0.25, 0.25, 0.49, 0.25, 0.49, 0.25, 0.25, 0.25, 0.25, 0.01, 0.75, 0.49, 0.99, 0.25, 0.75, 0.01, 0.51, 0.25, 0.25, 0.01, 0.25, 0.25, 0.01, 0.25, 0.01, 0.25, 0.25, 0.25, 0.25, 0.49])
me_cone_015.materials.append(mat_m_pangaea_roof)
me_cone_015.update()
me_cube_018 = bpy.data.meshes.new('Cube.018')
me_cube_018.from_pydata([(-0.2184, -0.1768, -0.234), (-0.2184, -0.1768, 0.234), (-0.2184, 0.1768, -0.234), (-0.2184, 0.1768, 0.234), (0.2184, -0.1768, -0.234), (0.2184, -0.1768, 0.234), (0.2184, 0.1768, -0.234), (0.2184, 0.1768, 0.234)], [], [(0, 1, 3, 2), (2, 3, 7, 6), (6, 7, 5, 4), (4, 5, 1, 0), (2, 6, 4, 0), (7, 3, 1, 5)])
_uv = me_cube_018.uv_layers.new(name='UVMap')
_uv.uv.foreach_set('vector', [0.375, 0.0, 0.625, 0.0, 0.625, 0.25, 0.375, 0.25, 0.375, 0.25, 0.625, 0.25, 0.625, 0.5, 0.375, 0.5, 0.375, 0.5, 0.625, 0.5, 0.625, 0.75, 0.375, 0.75, 0.375, 0.75, 0.625, 0.75, 0.625, 1.0, 0.375, 1.0, 0.125, 0.5, 0.375, 0.5, 0.375, 0.75, 0.125, 0.75, 0.625, 0.5, 0.875, 0.5, 0.875, 0.75, 0.625, 0.75])
me_cube_018.materials.append(mat_m_marygeoise_stone)
me_cube_018.update()
me_cone_016 = bpy.data.meshes.new('Cone.016')
me_cone_016.from_pydata([(0.0, 0.3016, -0.1092), (0.3016, 0.0, -0.1092), (0.0, -0.3016, -0.1092), (-0.3016, 0.0, -0.1092), (0.0, 0.0, 0.1092)], [], [(0, 4, 1), (1, 4, 2), (0, 1, 2, 3), (2, 4, 3), (3, 4, 0)])
_uv = me_cone_016.uv_layers.new(name='UVMap')
_uv.uv.foreach_set('vector', [0.25, 0.49, 0.25, 0.25, 0.49, 0.25, 0.49, 0.25, 0.25, 0.25, 0.25, 0.01, 0.75, 0.49, 0.99, 0.25, 0.75, 0.01, 0.51, 0.25, 0.25, 0.01, 0.25, 0.25, 0.01, 0.25, 0.01, 0.25, 0.25, 0.25, 0.25, 0.49])
me_cone_016.materials.append(mat_m_pangaea_roof)
me_cone_016.update()
me_cube_019 = bpy.data.meshes.new('Cube.019')
me_cube_019.from_pydata([(-0.2184, -0.1768, -0.234), (-0.2184, -0.1768, 0.234), (-0.2184, 0.1768, -0.234), (-0.2184, 0.1768, 0.234), (0.2184, -0.1768, -0.234), (0.2184, -0.1768, 0.234), (0.2184, 0.1768, -0.234), (0.2184, 0.1768, 0.234)], [], [(0, 1, 3, 2), (2, 3, 7, 6), (6, 7, 5, 4), (4, 5, 1, 0), (2, 6, 4, 0), (7, 3, 1, 5)])
_uv = me_cube_019.uv_layers.new(name='UVMap')
_uv.uv.foreach_set('vector', [0.375, 0.0, 0.625, 0.0, 0.625, 0.25, 0.375, 0.25, 0.375, 0.25, 0.625, 0.25, 0.625, 0.5, 0.375, 0.5, 0.375, 0.5, 0.625, 0.5, 0.625, 0.75, 0.375, 0.75, 0.375, 0.75, 0.625, 0.75, 0.625, 1.0, 0.375, 1.0, 0.125, 0.5, 0.375, 0.5, 0.375, 0.75, 0.125, 0.75, 0.625, 0.5, 0.875, 0.5, 0.875, 0.75, 0.625, 0.75])
me_cube_019.materials.append(mat_m_marygeoise_stone)
me_cube_019.update()
me_cone_017 = bpy.data.meshes.new('Cone.017')
me_cone_017.from_pydata([(0.0, 0.3016, -0.1092), (0.3016, 0.0, -0.1092), (0.0, -0.3016, -0.1092), (-0.3016, 0.0, -0.1092), (0.0, 0.0, 0.1092)], [], [(0, 4, 1), (1, 4, 2), (0, 1, 2, 3), (2, 4, 3), (3, 4, 0)])
_uv = me_cone_017.uv_layers.new(name='UVMap')
_uv.uv.foreach_set('vector', [0.25, 0.49, 0.25, 0.25, 0.49, 0.25, 0.49, 0.25, 0.25, 0.25, 0.25, 0.01, 0.75, 0.49, 0.99, 0.25, 0.75, 0.01, 0.51, 0.25, 0.25, 0.01, 0.25, 0.25, 0.01, 0.25, 0.01, 0.25, 0.25, 0.25, 0.25, 0.49])
me_cone_017.materials.append(mat_m_pangaea_roof)
me_cone_017.update()
me_cube_020 = bpy.data.meshes.new('Cube.020')
me_cube_020.from_pydata([(-1.65, -1.25, -1.15), (-1.65, -1.25, 1.15), (-1.65, 1.25, -1.15), (-1.65, 1.25, 1.15), (1.65, -1.25, -1.15), (1.65, -1.25, 1.15), (1.65, 1.25, -1.15), (1.65, 1.25, 1.15)], [], [(0, 1, 3, 2), (2, 3, 7, 6), (6, 7, 5, 4), (4, 5, 1, 0), (2, 6, 4, 0), (7, 3, 1, 5)])
_uv = me_cube_020.uv_layers.new(name='UVMap')
_uv.uv.foreach_set('vector', [0.375, 0.0, 0.625, 0.0, 0.625, 0.25, 0.375, 0.25, 0.375, 0.25, 0.625, 0.25, 0.625, 0.5, 0.375, 0.5, 0.375, 0.5, 0.625, 0.5, 0.625, 0.75, 0.375, 0.75, 0.375, 0.75, 0.625, 0.75, 0.625, 1.0, 0.375, 1.0, 0.125, 0.5, 0.375, 0.5, 0.375, 0.75, 0.125, 0.75, 0.625, 0.5, 0.875, 0.5, 0.875, 0.75, 0.625, 0.75])
me_cube_020.materials.append(mat_m_marygeoise_stone)
me_cube_020.update()
me_cylinder = bpy.data.meshes.new('Cylinder')
me_cylinder.from_pydata([(0.0, 0.48, -1.0), (0.0, 0.48, 1.0), (0.1837, 0.4435, -1.0), (0.1837, 0.4435, 1.0), (0.3394, 0.3394, -1.0), (0.3394, 0.3394, 1.0), (0.4435, 0.1837, -1.0), (0.4435, 0.1837, 1.0), (0.48, 0.0, -1.0), (0.48, 0.0, 1.0), (0.4435, -0.1837, -1.0), (0.4435, -0.1837, 1.0), (0.3394, -0.3394, -1.0), (0.3394, -0.3394, 1.0), (0.1837, -0.4435, -1.0), (0.1837, -0.4435, 1.0), (0.0, -0.48, -1.0), (0.0, -0.48, 1.0), (-0.1837, -0.4435, -1.0), (-0.1837, -0.4435, 1.0), (-0.3394, -0.3394, -1.0), (-0.3394, -0.3394, 1.0), (-0.4435, -0.1837, -1.0), (-0.4435, -0.1837, 1.0), (-0.48, 0.0, -1.0), (-0.48, 0.0, 1.0), (-0.4435, 0.1837, -1.0), (-0.4435, 0.1837, 1.0), (-0.3394, 0.3394, -1.0), (-0.3394, 0.3394, 1.0), (-0.1837, 0.4435, -1.0), (-0.1837, 0.4435, 1.0)], [], [(0, 1, 3, 2), (2, 3, 5, 4), (4, 5, 7, 6), (6, 7, 9, 8), (8, 9, 11, 10), (10, 11, 13, 12), (12, 13, 15, 14), (14, 15, 17, 16), (16, 17, 19, 18), (18, 19, 21, 20), (20, 21, 23, 22), (22, 23, 25, 24), (24, 25, 27, 26), (26, 27, 29, 28), (3, 1, 31, 29, 27, 25, 23, 21, 19, 17, 15, 13, 11, 9, 7, 5), (28, 29, 31, 30), (30, 31, 1, 0), (0, 2, 4, 6, 8, 10, 12, 14, 16, 18, 20, 22, 24, 26, 28, 30)])
_uv = me_cylinder.uv_layers.new(name='UVMap')
_uv.uv.foreach_set('vector', [1.0, 0.5, 1.0, 1.0, 0.9375, 1.0, 0.9375, 0.5, 0.9375, 0.5, 0.9375, 1.0, 0.875, 1.0, 0.875, 0.5, 0.875, 0.5, 0.875, 1.0, 0.8125, 1.0, 0.8125, 0.5, 0.8125, 0.5, 0.8125, 1.0, 0.75, 1.0, 0.75, 0.5, 0.75, 0.5, 0.75, 1.0, 0.6875, 1.0, 0.6875, 0.5, 0.6875, 0.5, 0.6875, 1.0, 0.625, 1.0, 0.625, 0.5, 0.625, 0.5, 0.625, 1.0, 0.5625, 1.0, 0.5625, 0.5, 0.5625, 0.5, 0.5625, 1.0, 0.5, 1.0, 0.5, 0.5, 0.5, 0.5, 0.5, 1.0, 0.4375, 1.0, 0.4375, 0.5, 0.4375, 0.5, 0.4375, 1.0, 0.375, 1.0, 0.375, 0.5, 0.375, 0.5, 0.375, 1.0, 0.3125, 1.0, 0.3125, 0.5, 0.3125, 0.5, 0.3125, 1.0, 0.25, 1.0, 0.25, 0.5, 0.25, 0.5, 0.25, 1.0, 0.1875, 1.0, 0.1875, 0.5, 0.1875, 0.5, 0.1875, 1.0, 0.125, 1.0, 0.125, 0.5, 0.3418, 0.4717, 0.25, 0.49, 0.1582, 0.4717, 0.08029, 0.4197, 0.02827, 0.3418, 0.01, 0.25, 0.02827, 0.1582, 0.08029, 0.08029, 0.1582, 0.02827, 0.25, 0.01, 0.3418, 0.02827, 0.4197, 0.08029, 0.4717, 0.1582, 0.49, 0.25, 0.4717, 0.3418, 0.4197, 0.4197, 0.125, 0.5, 0.125, 1.0, 0.0625, 1.0, 0.0625, 0.5, 0.0625, 0.5, 0.0625, 1.0, 0.0, 1.0, 0.0, 0.5, 0.75, 0.49, 0.8418, 0.4717, 0.9197, 0.4197, 0.9717, 0.3418, 0.99, 0.25, 0.9717, 0.1582, 0.9197, 0.08029, 0.8418, 0.02827, 0.75, 0.01, 0.6582, 0.02827, 0.5803, 0.08029, 0.5283, 0.1582, 0.51, 0.25, 0.5283, 0.3418, 0.5803, 0.4197, 0.6582, 0.4717])
me_cylinder.materials.append(mat_m_marygeoise_stone)
me_cylinder.update()
me_cone_018 = bpy.data.meshes.new('Cone.018')
me_cone_018.from_pydata([(0.0, 0.65, -0.3), (0.2487, 0.6005, -0.3), (0.4596, 0.4596, -0.3), (0.6005, 0.2487, -0.3), (0.65, 0.0, -0.3), (0.6005, -0.2487, -0.3), (0.4596, -0.4596, -0.3), (0.2487, -0.6005, -0.3), (0.0, -0.65, -0.3), (-0.2487, -0.6005, -0.3), (-0.4596, -0.4596, -0.3), (-0.6005, -0.2487, -0.3), (-0.65, 0.0, -0.3), (-0.6005, 0.2487, -0.3), (-0.4596, 0.4596, -0.3), (-0.2487, 0.6005, -0.3), (0.0, 0.0, 0.3)], [], [(0, 16, 1), (1, 16, 2), (2, 16, 3), (3, 16, 4), (4, 16, 5), (5, 16, 6), (6, 16, 7), (7, 16, 8), (8, 16, 9), (9, 16, 10), (10, 16, 11), (11, 16, 12), (12, 16, 13), (13, 16, 14), (0, 1, 2, 3, 4, 5, 6, 7, 8, 9, 10, 11, 12, 13, 14, 15), (14, 16, 15), (15, 16, 0)])
_uv = me_cone_018.uv_layers.new(name='UVMap')
_uv.uv.foreach_set('vector', [0.25, 0.49, 0.25, 0.25, 0.3418, 0.4717, 0.3418, 0.4717, 0.25, 0.25, 0.4197, 0.4197, 0.4197, 0.4197, 0.25, 0.25, 0.4717, 0.3418, 0.4717, 0.3418, 0.25, 0.25, 0.49, 0.25, 0.49, 0.25, 0.25, 0.25, 0.4717, 0.1582, 0.4717, 0.1582, 0.25, 0.25, 0.4197, 0.08029, 0.4197, 0.08029, 0.25, 0.25, 0.3418, 0.02827, 0.3418, 0.02827, 0.25, 0.25, 0.25, 0.01, 0.25, 0.01, 0.25, 0.25, 0.1582, 0.02827, 0.1582, 0.02827, 0.25, 0.25, 0.08029, 0.08029, 0.08029, 0.08029, 0.25, 0.25, 0.02827, 0.1582, 0.02827, 0.1582, 0.25, 0.25, 0.01, 0.25, 0.01, 0.25, 0.25, 0.25, 0.02827, 0.3418, 0.02827, 0.3418, 0.25, 0.25, 0.08029, 0.4197, 0.75, 0.49, 0.8418, 0.4717, 0.9197, 0.4197, 0.9717, 0.3418, 0.99, 0.25, 0.9717, 0.1582, 0.9197, 0.08029, 0.8418, 0.02827, 0.75, 0.01, 0.6582, 0.02827, 0.5803, 0.08029, 0.5283, 0.1582, 0.51, 0.25, 0.5283, 0.3418, 0.5803, 0.4197, 0.6582, 0.4717, 0.08029, 0.4197, 0.25, 0.25, 0.1582, 0.4717, 0.1582, 0.4717, 0.25, 0.25, 0.25, 0.49])
me_cone_018.materials.append(mat_m_pangaea_roof)
me_cone_018.update()
me_cylinder_001 = bpy.data.meshes.new('Cylinder.001')
me_cylinder_001.from_pydata([(0.0, 0.48, -1.0), (0.0, 0.48, 1.0), (0.1837, 0.4435, -1.0), (0.1837, 0.4435, 1.0), (0.3394, 0.3394, -1.0), (0.3394, 0.3394, 1.0), (0.4435, 0.1837, -1.0), (0.4435, 0.1837, 1.0), (0.48, 0.0, -1.0), (0.48, 0.0, 1.0), (0.4435, -0.1837, -1.0), (0.4435, -0.1837, 1.0), (0.3394, -0.3394, -1.0), (0.3394, -0.3394, 1.0), (0.1837, -0.4435, -1.0), (0.1837, -0.4435, 1.0), (0.0, -0.48, -1.0), (0.0, -0.48, 1.0), (-0.1837, -0.4435, -1.0), (-0.1837, -0.4435, 1.0), (-0.3394, -0.3394, -1.0), (-0.3394, -0.3394, 1.0), (-0.4435, -0.1837, -1.0), (-0.4435, -0.1837, 1.0), (-0.48, 0.0, -1.0), (-0.48, 0.0, 1.0), (-0.4435, 0.1837, -1.0), (-0.4435, 0.1837, 1.0), (-0.3394, 0.3394, -1.0), (-0.3394, 0.3394, 1.0), (-0.1837, 0.4435, -1.0), (-0.1837, 0.4435, 1.0)], [], [(0, 1, 3, 2), (2, 3, 5, 4), (4, 5, 7, 6), (6, 7, 9, 8), (8, 9, 11, 10), (10, 11, 13, 12), (12, 13, 15, 14), (14, 15, 17, 16), (16, 17, 19, 18), (18, 19, 21, 20), (20, 21, 23, 22), (22, 23, 25, 24), (24, 25, 27, 26), (26, 27, 29, 28), (3, 1, 31, 29, 27, 25, 23, 21, 19, 17, 15, 13, 11, 9, 7, 5), (28, 29, 31, 30), (30, 31, 1, 0), (0, 2, 4, 6, 8, 10, 12, 14, 16, 18, 20, 22, 24, 26, 28, 30)])
_uv = me_cylinder_001.uv_layers.new(name='UVMap')
_uv.uv.foreach_set('vector', [1.0, 0.5, 1.0, 1.0, 0.9375, 1.0, 0.9375, 0.5, 0.9375, 0.5, 0.9375, 1.0, 0.875, 1.0, 0.875, 0.5, 0.875, 0.5, 0.875, 1.0, 0.8125, 1.0, 0.8125, 0.5, 0.8125, 0.5, 0.8125, 1.0, 0.75, 1.0, 0.75, 0.5, 0.75, 0.5, 0.75, 1.0, 0.6875, 1.0, 0.6875, 0.5, 0.6875, 0.5, 0.6875, 1.0, 0.625, 1.0, 0.625, 0.5, 0.625, 0.5, 0.625, 1.0, 0.5625, 1.0, 0.5625, 0.5, 0.5625, 0.5, 0.5625, 1.0, 0.5, 1.0, 0.5, 0.5, 0.5, 0.5, 0.5, 1.0, 0.4375, 1.0, 0.4375, 0.5, 0.4375, 0.5, 0.4375, 1.0, 0.375, 1.0, 0.375, 0.5, 0.375, 0.5, 0.375, 1.0, 0.3125, 1.0, 0.3125, 0.5, 0.3125, 0.5, 0.3125, 1.0, 0.25, 1.0, 0.25, 0.5, 0.25, 0.5, 0.25, 1.0, 0.1875, 1.0, 0.1875, 0.5, 0.1875, 0.5, 0.1875, 1.0, 0.125, 1.0, 0.125, 0.5, 0.3418, 0.4717, 0.25, 0.49, 0.1582, 0.4717, 0.08029, 0.4197, 0.02827, 0.3418, 0.01, 0.25, 0.02827, 0.1582, 0.08029, 0.08029, 0.1582, 0.02827, 0.25, 0.01, 0.3418, 0.02827, 0.4197, 0.08029, 0.4717, 0.1582, 0.49, 0.25, 0.4717, 0.3418, 0.4197, 0.4197, 0.125, 0.5, 0.125, 1.0, 0.0625, 1.0, 0.0625, 0.5, 0.0625, 0.5, 0.0625, 1.0, 0.0, 1.0, 0.0, 0.5, 0.75, 0.49, 0.8418, 0.4717, 0.9197, 0.4197, 0.9717, 0.3418, 0.99, 0.25, 0.9717, 0.1582, 0.9197, 0.08029, 0.8418, 0.02827, 0.75, 0.01, 0.6582, 0.02827, 0.5803, 0.08029, 0.5283, 0.1582, 0.51, 0.25, 0.5283, 0.3418, 0.5803, 0.4197, 0.6582, 0.4717])
me_cylinder_001.materials.append(mat_m_marygeoise_stone)
me_cylinder_001.update()
me_cone_019 = bpy.data.meshes.new('Cone.019')
me_cone_019.from_pydata([(0.0, 0.65, -0.3), (0.2487, 0.6005, -0.3), (0.4596, 0.4596, -0.3), (0.6005, 0.2487, -0.3), (0.65, 0.0, -0.3), (0.6005, -0.2487, -0.3), (0.4596, -0.4596, -0.3), (0.2487, -0.6005, -0.3), (0.0, -0.65, -0.3), (-0.2487, -0.6005, -0.3), (-0.4596, -0.4596, -0.3), (-0.6005, -0.2487, -0.3), (-0.65, 0.0, -0.3), (-0.6005, 0.2487, -0.3), (-0.4596, 0.4596, -0.3), (-0.2487, 0.6005, -0.3), (0.0, 0.0, 0.3)], [], [(0, 16, 1), (1, 16, 2), (2, 16, 3), (3, 16, 4), (4, 16, 5), (5, 16, 6), (6, 16, 7), (7, 16, 8), (8, 16, 9), (9, 16, 10), (10, 16, 11), (11, 16, 12), (12, 16, 13), (13, 16, 14), (0, 1, 2, 3, 4, 5, 6, 7, 8, 9, 10, 11, 12, 13, 14, 15), (14, 16, 15), (15, 16, 0)])
_uv = me_cone_019.uv_layers.new(name='UVMap')
_uv.uv.foreach_set('vector', [0.25, 0.49, 0.25, 0.25, 0.3418, 0.4717, 0.3418, 0.4717, 0.25, 0.25, 0.4197, 0.4197, 0.4197, 0.4197, 0.25, 0.25, 0.4717, 0.3418, 0.4717, 0.3418, 0.25, 0.25, 0.49, 0.25, 0.49, 0.25, 0.25, 0.25, 0.4717, 0.1582, 0.4717, 0.1582, 0.25, 0.25, 0.4197, 0.08029, 0.4197, 0.08029, 0.25, 0.25, 0.3418, 0.02827, 0.3418, 0.02827, 0.25, 0.25, 0.25, 0.01, 0.25, 0.01, 0.25, 0.25, 0.1582, 0.02827, 0.1582, 0.02827, 0.25, 0.25, 0.08029, 0.08029, 0.08029, 0.08029, 0.25, 0.25, 0.02827, 0.1582, 0.02827, 0.1582, 0.25, 0.25, 0.01, 0.25, 0.01, 0.25, 0.25, 0.25, 0.02827, 0.3418, 0.02827, 0.3418, 0.25, 0.25, 0.08029, 0.4197, 0.75, 0.49, 0.8418, 0.4717, 0.9197, 0.4197, 0.9717, 0.3418, 0.99, 0.25, 0.9717, 0.1582, 0.9197, 0.08029, 0.8418, 0.02827, 0.75, 0.01, 0.6582, 0.02827, 0.5803, 0.08029, 0.5283, 0.1582, 0.51, 0.25, 0.5283, 0.3418, 0.5803, 0.4197, 0.6582, 0.4717, 0.08029, 0.4197, 0.25, 0.25, 0.1582, 0.4717, 0.1582, 0.4717, 0.25, 0.25, 0.25, 0.49])
me_cone_019.materials.append(mat_m_pangaea_roof)
me_cone_019.update()
me_cube_021 = bpy.data.meshes.new('Cube.021')
me_cube_021.from_pydata([(-2.1, -0.55, -0.35), (-2.1, -0.55, 0.35), (-2.1, 0.55, -0.35), (-2.1, 0.55, 0.35), (2.1, -0.55, -0.35), (2.1, -0.55, 0.35), (2.1, 0.55, -0.35), (2.1, 0.55, 0.35)], [], [(0, 1, 3, 2), (2, 3, 7, 6), (6, 7, 5, 4), (4, 5, 1, 0), (2, 6, 4, 0), (7, 3, 1, 5)])
_uv = me_cube_021.uv_layers.new(name='UVMap')
_uv.uv.foreach_set('vector', [0.375, 0.0, 0.625, 0.0, 0.625, 0.25, 0.375, 0.25, 0.375, 0.25, 0.625, 0.25, 0.625, 0.5, 0.375, 0.5, 0.375, 0.5, 0.625, 0.5, 0.625, 0.75, 0.375, 0.75, 0.375, 0.75, 0.625, 0.75, 0.625, 1.0, 0.375, 1.0, 0.125, 0.5, 0.375, 0.5, 0.375, 0.75, 0.125, 0.75, 0.625, 0.5, 0.875, 0.5, 0.875, 0.75, 0.625, 0.75])
me_cube_021.materials.append(mat_m_marygeoise_stone)
me_cube_021.update()
me_cube_022 = bpy.data.meshes.new('Cube.022')
me_cube_022.from_pydata([(-0.26, -0.2, -0.32), (-0.26, -0.2, 0.32), (-0.26, 0.2, -0.32), (-0.26, 0.2, 0.32), (0.26, -0.2, -0.32), (0.26, -0.2, 0.32), (0.26, 0.2, -0.32), (0.26, 0.2, 0.32)], [], [(0, 1, 3, 2), (2, 3, 7, 6), (6, 7, 5, 4), (4, 5, 1, 0), (2, 6, 4, 0), (7, 3, 1, 5)])
_uv = me_cube_022.uv_layers.new(name='UVMap')
_uv.uv.foreach_set('vector', [0.375, 0.0, 0.625, 0.0, 0.625, 0.25, 0.375, 0.25, 0.375, 0.25, 0.625, 0.25, 0.625, 0.5, 0.375, 0.5, 0.375, 0.5, 0.625, 0.5, 0.625, 0.75, 0.375, 0.75, 0.375, 0.75, 0.625, 0.75, 0.625, 1.0, 0.375, 1.0, 0.125, 0.5, 0.375, 0.5, 0.375, 0.75, 0.125, 0.75, 0.625, 0.5, 0.875, 0.5, 0.875, 0.75, 0.625, 0.75])
me_cube_022.materials.append(mat_m_bondola)
me_cube_022.update()
me_cube_023 = bpy.data.meshes.new('Cube.023')
me_cube_023.from_pydata([(-0.26, -0.2, -0.32), (-0.26, -0.2, 0.32), (-0.26, 0.2, -0.32), (-0.26, 0.2, 0.32), (0.26, -0.2, -0.32), (0.26, -0.2, 0.32), (0.26, 0.2, -0.32), (0.26, 0.2, 0.32)], [], [(0, 1, 3, 2), (2, 3, 7, 6), (6, 7, 5, 4), (4, 5, 1, 0), (2, 6, 4, 0), (7, 3, 1, 5)])
_uv = me_cube_023.uv_layers.new(name='UVMap')
_uv.uv.foreach_set('vector', [0.375, 0.0, 0.625, 0.0, 0.625, 0.25, 0.375, 0.25, 0.375, 0.25, 0.625, 0.25, 0.625, 0.5, 0.375, 0.5, 0.375, 0.5, 0.625, 0.5, 0.625, 0.75, 0.375, 0.75, 0.375, 0.75, 0.625, 0.75, 0.625, 1.0, 0.375, 1.0, 0.125, 0.5, 0.375, 0.5, 0.375, 0.75, 0.125, 0.75, 0.625, 0.5, 0.875, 0.5, 0.875, 0.75, 0.625, 0.75])
me_cube_023.materials.append(mat_m_bondola)
me_cube_023.update()
me_cube_024 = bpy.data.meshes.new('Cube.024')
me_cube_024.from_pydata([(-0.26, -0.2, -0.32), (-0.26, -0.2, 0.32), (-0.26, 0.2, -0.32), (-0.26, 0.2, 0.32), (0.26, -0.2, -0.32), (0.26, -0.2, 0.32), (0.26, 0.2, -0.32), (0.26, 0.2, 0.32)], [], [(0, 1, 3, 2), (2, 3, 7, 6), (6, 7, 5, 4), (4, 5, 1, 0), (2, 6, 4, 0), (7, 3, 1, 5)])
_uv = me_cube_024.uv_layers.new(name='UVMap')
_uv.uv.foreach_set('vector', [0.375, 0.0, 0.625, 0.0, 0.625, 0.25, 0.375, 0.25, 0.375, 0.25, 0.625, 0.25, 0.625, 0.5, 0.375, 0.5, 0.375, 0.5, 0.625, 0.5, 0.625, 0.75, 0.375, 0.75, 0.375, 0.75, 0.625, 0.75, 0.625, 1.0, 0.375, 1.0, 0.125, 0.5, 0.375, 0.5, 0.375, 0.75, 0.125, 0.75, 0.625, 0.5, 0.875, 0.5, 0.875, 0.75, 0.625, 0.75])
me_cube_024.materials.append(mat_m_bondola)
me_cube_024.update()
me_cube_025 = bpy.data.meshes.new('Cube.025')
me_cube_025.from_pydata([(-0.26, -0.2, -0.32), (-0.26, -0.2, 0.32), (-0.26, 0.2, -0.32), (-0.26, 0.2, 0.32), (0.26, -0.2, -0.32), (0.26, -0.2, 0.32), (0.26, 0.2, -0.32), (0.26, 0.2, 0.32)], [], [(0, 1, 3, 2), (2, 3, 7, 6), (6, 7, 5, 4), (4, 5, 1, 0), (2, 6, 4, 0), (7, 3, 1, 5)])
_uv = me_cube_025.uv_layers.new(name='UVMap')
_uv.uv.foreach_set('vector', [0.375, 0.0, 0.625, 0.0, 0.625, 0.25, 0.375, 0.25, 0.375, 0.25, 0.625, 0.25, 0.625, 0.5, 0.375, 0.5, 0.375, 0.5, 0.625, 0.5, 0.625, 0.75, 0.375, 0.75, 0.375, 0.75, 0.625, 0.75, 0.625, 1.0, 0.375, 1.0, 0.125, 0.5, 0.375, 0.5, 0.375, 0.75, 0.125, 0.75, 0.625, 0.5, 0.875, 0.5, 0.875, 0.75, 0.625, 0.75])
me_cube_025.materials.append(mat_m_bondola)
me_cube_025.update()
me_cube_026 = bpy.data.meshes.new('Cube.026')
me_cube_026.from_pydata([(-0.26, -0.2, -0.32), (-0.26, -0.2, 0.32), (-0.26, 0.2, -0.32), (-0.26, 0.2, 0.32), (0.26, -0.2, -0.32), (0.26, -0.2, 0.32), (0.26, 0.2, -0.32), (0.26, 0.2, 0.32)], [], [(0, 1, 3, 2), (2, 3, 7, 6), (6, 7, 5, 4), (4, 5, 1, 0), (2, 6, 4, 0), (7, 3, 1, 5)])
_uv = me_cube_026.uv_layers.new(name='UVMap')
_uv.uv.foreach_set('vector', [0.375, 0.0, 0.625, 0.0, 0.625, 0.25, 0.375, 0.25, 0.375, 0.25, 0.625, 0.25, 0.625, 0.5, 0.375, 0.5, 0.375, 0.5, 0.625, 0.5, 0.625, 0.75, 0.375, 0.75, 0.375, 0.75, 0.625, 0.75, 0.625, 1.0, 0.375, 1.0, 0.125, 0.5, 0.375, 0.5, 0.375, 0.75, 0.125, 0.75, 0.625, 0.5, 0.875, 0.5, 0.875, 0.75, 0.625, 0.75])
me_cube_026.materials.append(mat_m_bondola)
me_cube_026.update()
me_cube_027 = bpy.data.meshes.new('Cube.027')
me_cube_027.from_pydata([(-0.26, -0.2, -0.32), (-0.26, -0.2, 0.32), (-0.26, 0.2, -0.32), (-0.26, 0.2, 0.32), (0.26, -0.2, -0.32), (0.26, -0.2, 0.32), (0.26, 0.2, -0.32), (0.26, 0.2, 0.32)], [], [(0, 1, 3, 2), (2, 3, 7, 6), (6, 7, 5, 4), (4, 5, 1, 0), (2, 6, 4, 0), (7, 3, 1, 5)])
_uv = me_cube_027.uv_layers.new(name='UVMap')
_uv.uv.foreach_set('vector', [0.375, 0.0, 0.625, 0.0, 0.625, 0.25, 0.375, 0.25, 0.375, 0.25, 0.625, 0.25, 0.625, 0.5, 0.375, 0.5, 0.375, 0.5, 0.625, 0.5, 0.625, 0.75, 0.375, 0.75, 0.375, 0.75, 0.625, 0.75, 0.625, 1.0, 0.375, 1.0, 0.125, 0.5, 0.375, 0.5, 0.375, 0.75, 0.125, 0.75, 0.625, 0.5, 0.875, 0.5, 0.875, 0.75, 0.625, 0.75])
me_cube_027.materials.append(mat_m_bondola)
me_cube_027.update()
me_cube_028 = bpy.data.meshes.new('Cube.028')
me_cube_028.from_pydata([(-2.1, -0.55, -0.35), (-2.1, -0.55, 0.35), (-2.1, 0.55, -0.35), (-2.1, 0.55, 0.35), (2.1, -0.55, -0.35), (2.1, -0.55, 0.35), (2.1, 0.55, -0.35), (2.1, 0.55, 0.35)], [], [(0, 1, 3, 2), (2, 3, 7, 6), (6, 7, 5, 4), (4, 5, 1, 0), (2, 6, 4, 0), (7, 3, 1, 5)])
_uv = me_cube_028.uv_layers.new(name='UVMap')
_uv.uv.foreach_set('vector', [0.375, 0.0, 0.625, 0.0, 0.625, 0.25, 0.375, 0.25, 0.375, 0.25, 0.625, 0.25, 0.625, 0.5, 0.375, 0.5, 0.375, 0.5, 0.625, 0.5, 0.625, 0.75, 0.375, 0.75, 0.375, 0.75, 0.625, 0.75, 0.625, 1.0, 0.375, 1.0, 0.125, 0.5, 0.375, 0.5, 0.375, 0.75, 0.125, 0.75, 0.625, 0.5, 0.875, 0.5, 0.875, 0.75, 0.625, 0.75])
me_cube_028.materials.append(mat_m_marygeoise_stone)
me_cube_028.update()
me_cube_029 = bpy.data.meshes.new('Cube.029')
me_cube_029.from_pydata([(-0.26, -0.2, -0.32), (-0.26, -0.2, 0.32), (-0.26, 0.2, -0.32), (-0.26, 0.2, 0.32), (0.26, -0.2, -0.32), (0.26, -0.2, 0.32), (0.26, 0.2, -0.32), (0.26, 0.2, 0.32)], [], [(0, 1, 3, 2), (2, 3, 7, 6), (6, 7, 5, 4), (4, 5, 1, 0), (2, 6, 4, 0), (7, 3, 1, 5)])
_uv = me_cube_029.uv_layers.new(name='UVMap')
_uv.uv.foreach_set('vector', [0.375, 0.0, 0.625, 0.0, 0.625, 0.25, 0.375, 0.25, 0.375, 0.25, 0.625, 0.25, 0.625, 0.5, 0.375, 0.5, 0.375, 0.5, 0.625, 0.5, 0.625, 0.75, 0.375, 0.75, 0.375, 0.75, 0.625, 0.75, 0.625, 1.0, 0.375, 1.0, 0.125, 0.5, 0.375, 0.5, 0.375, 0.75, 0.125, 0.75, 0.625, 0.5, 0.875, 0.5, 0.875, 0.75, 0.625, 0.75])
me_cube_029.materials.append(mat_m_bondola)
me_cube_029.update()
me_cube_030 = bpy.data.meshes.new('Cube.030')
me_cube_030.from_pydata([(-0.26, -0.2, -0.32), (-0.26, -0.2, 0.32), (-0.26, 0.2, -0.32), (-0.26, 0.2, 0.32), (0.26, -0.2, -0.32), (0.26, -0.2, 0.32), (0.26, 0.2, -0.32), (0.26, 0.2, 0.32)], [], [(0, 1, 3, 2), (2, 3, 7, 6), (6, 7, 5, 4), (4, 5, 1, 0), (2, 6, 4, 0), (7, 3, 1, 5)])
_uv = me_cube_030.uv_layers.new(name='UVMap')
_uv.uv.foreach_set('vector', [0.375, 0.0, 0.625, 0.0, 0.625, 0.25, 0.375, 0.25, 0.375, 0.25, 0.625, 0.25, 0.625, 0.5, 0.375, 0.5, 0.375, 0.5, 0.625, 0.5, 0.625, 0.75, 0.375, 0.75, 0.375, 0.75, 0.625, 0.75, 0.625, 1.0, 0.375, 1.0, 0.125, 0.5, 0.375, 0.5, 0.375, 0.75, 0.125, 0.75, 0.625, 0.5, 0.875, 0.5, 0.875, 0.75, 0.625, 0.75])
me_cube_030.materials.append(mat_m_bondola)
me_cube_030.update()
me_cube_031 = bpy.data.meshes.new('Cube.031')
me_cube_031.from_pydata([(-0.26, -0.2, -0.32), (-0.26, -0.2, 0.32), (-0.26, 0.2, -0.32), (-0.26, 0.2, 0.32), (0.26, -0.2, -0.32), (0.26, -0.2, 0.32), (0.26, 0.2, -0.32), (0.26, 0.2, 0.32)], [], [(0, 1, 3, 2), (2, 3, 7, 6), (6, 7, 5, 4), (4, 5, 1, 0), (2, 6, 4, 0), (7, 3, 1, 5)])
_uv = me_cube_031.uv_layers.new(name='UVMap')
_uv.uv.foreach_set('vector', [0.375, 0.0, 0.625, 0.0, 0.625, 0.25, 0.375, 0.25, 0.375, 0.25, 0.625, 0.25, 0.625, 0.5, 0.375, 0.5, 0.375, 0.5, 0.625, 0.5, 0.625, 0.75, 0.375, 0.75, 0.375, 0.75, 0.625, 0.75, 0.625, 1.0, 0.375, 1.0, 0.125, 0.5, 0.375, 0.5, 0.375, 0.75, 0.125, 0.75, 0.625, 0.5, 0.875, 0.5, 0.875, 0.75, 0.625, 0.75])
me_cube_031.materials.append(mat_m_bondola)
me_cube_031.update()
me_cube_032 = bpy.data.meshes.new('Cube.032')
me_cube_032.from_pydata([(-0.26, -0.2, -0.32), (-0.26, -0.2, 0.32), (-0.26, 0.2, -0.32), (-0.26, 0.2, 0.32), (0.26, -0.2, -0.32), (0.26, -0.2, 0.32), (0.26, 0.2, -0.32), (0.26, 0.2, 0.32)], [], [(0, 1, 3, 2), (2, 3, 7, 6), (6, 7, 5, 4), (4, 5, 1, 0), (2, 6, 4, 0), (7, 3, 1, 5)])
_uv = me_cube_032.uv_layers.new(name='UVMap')
_uv.uv.foreach_set('vector', [0.375, 0.0, 0.625, 0.0, 0.625, 0.25, 0.375, 0.25, 0.375, 0.25, 0.625, 0.25, 0.625, 0.5, 0.375, 0.5, 0.375, 0.5, 0.625, 0.5, 0.625, 0.75, 0.375, 0.75, 0.375, 0.75, 0.625, 0.75, 0.625, 1.0, 0.375, 1.0, 0.125, 0.5, 0.375, 0.5, 0.375, 0.75, 0.125, 0.75, 0.625, 0.5, 0.875, 0.5, 0.875, 0.75, 0.625, 0.75])
me_cube_032.materials.append(mat_m_bondola)
me_cube_032.update()
me_cube_033 = bpy.data.meshes.new('Cube.033')
me_cube_033.from_pydata([(-0.26, -0.2, -0.32), (-0.26, -0.2, 0.32), (-0.26, 0.2, -0.32), (-0.26, 0.2, 0.32), (0.26, -0.2, -0.32), (0.26, -0.2, 0.32), (0.26, 0.2, -0.32), (0.26, 0.2, 0.32)], [], [(0, 1, 3, 2), (2, 3, 7, 6), (6, 7, 5, 4), (4, 5, 1, 0), (2, 6, 4, 0), (7, 3, 1, 5)])
_uv = me_cube_033.uv_layers.new(name='UVMap')
_uv.uv.foreach_set('vector', [0.375, 0.0, 0.625, 0.0, 0.625, 0.25, 0.375, 0.25, 0.375, 0.25, 0.625, 0.25, 0.625, 0.5, 0.375, 0.5, 0.375, 0.5, 0.625, 0.5, 0.625, 0.75, 0.375, 0.75, 0.375, 0.75, 0.625, 0.75, 0.625, 1.0, 0.375, 1.0, 0.125, 0.5, 0.375, 0.5, 0.375, 0.75, 0.125, 0.75, 0.625, 0.5, 0.875, 0.5, 0.875, 0.75, 0.625, 0.75])
me_cube_033.materials.append(mat_m_bondola)
me_cube_033.update()
me_cube_034 = bpy.data.meshes.new('Cube.034')
me_cube_034.from_pydata([(-0.26, -0.2, -0.32), (-0.26, -0.2, 0.32), (-0.26, 0.2, -0.32), (-0.26, 0.2, 0.32), (0.26, -0.2, -0.32), (0.26, -0.2, 0.32), (0.26, 0.2, -0.32), (0.26, 0.2, 0.32)], [], [(0, 1, 3, 2), (2, 3, 7, 6), (6, 7, 5, 4), (4, 5, 1, 0), (2, 6, 4, 0), (7, 3, 1, 5)])
_uv = me_cube_034.uv_layers.new(name='UVMap')
_uv.uv.foreach_set('vector', [0.375, 0.0, 0.625, 0.0, 0.625, 0.25, 0.375, 0.25, 0.375, 0.25, 0.625, 0.25, 0.625, 0.5, 0.375, 0.5, 0.375, 0.5, 0.625, 0.5, 0.625, 0.75, 0.375, 0.75, 0.375, 0.75, 0.625, 0.75, 0.625, 1.0, 0.375, 1.0, 0.125, 0.5, 0.375, 0.5, 0.375, 0.75, 0.125, 0.75, 0.625, 0.5, 0.875, 0.5, 0.875, 0.75, 0.625, 0.75])
me_cube_034.materials.append(mat_m_bondola)
me_cube_034.update()

# ---- curves / text
cu_bondola_cable_red_port_paradise__1_4 = bpy.data.curves.new('Bondola cable red-port-paradise -1.4', 'CURVE')
cu_bondola_cable_red_port_paradise__1_4.dimensions = '3D'
_sp = cu_bondola_cable_red_port_paradise__1_4.splines.new('BEZIER'); _sp.bezier_points.add(2)
_sp.bezier_points.foreach_set('co', [-1.4, -4.1, 0.8, -1.4, -2.255, 5.5, -1.4, -0.82, 10.9])
_sp.bezier_points.foreach_set('handle_left', [-1.4, -4.82, -1.035, -1.4, -2.869, 3.627, -1.4, -1.38, 8.792])
_sp.bezier_points.foreach_set('handle_right', [-1.4, -3.38, 2.635, -1.4, -1.575, 7.573, -1.4, -0.2598, 13.01])
for _p, _l, _r in zip(_sp.bezier_points, ['AUTO', 'AUTO', 'AUTO'], ['AUTO', 'AUTO', 'AUTO']): _p.handle_left_type = _l; _p.handle_right_type = _r
cu_bondola_cable_red_port_paradise__1_4.materials.append(mat_m_bondola)
cu_bondola_cable_red_port_paradise__1_4.bevel_resolution = 2
cu_bondola_cable_red_port_paradise__1_4.bevel_depth = 0.055
cu_bondola_cable_red_port_paradise__1_4.fill_mode = 'FULL'
cu_bondola_cable_red_port_paradise__1_4_1 = bpy.data.curves.new('Bondola cable red-port-paradise +1.4', 'CURVE')
cu_bondola_cable_red_port_paradise__1_4_1.dimensions = '3D'
_sp = cu_bondola_cable_red_port_paradise__1_4_1.splines.new('BEZIER'); _sp.bezier_points.add(2)
_sp.bezier_points.foreach_set('co', [1.4, -4.1, 0.8, 1.4, -2.255, 5.5, 1.4, -0.82, 10.9])
_sp.bezier_points.foreach_set('handle_left', [1.4, -4.82, -1.035, 1.4, -2.869, 3.627, 1.4, -1.38, 8.792])
_sp.bezier_points.foreach_set('handle_right', [1.4, -3.38, 2.635, 1.4, -1.575, 7.573, 1.4, -0.2598, 13.01])
for _p, _l, _r in zip(_sp.bezier_points, ['AUTO', 'AUTO', 'AUTO'], ['AUTO', 'AUTO', 'AUTO']): _p.handle_left_type = _l; _p.handle_right_type = _r
cu_bondola_cable_red_port_paradise__1_4_1.materials.append(mat_m_bondola)
cu_bondola_cable_red_port_paradise__1_4_1.bevel_resolution = 2
cu_bondola_cable_red_port_paradise__1_4_1.bevel_depth = 0.055
cu_bondola_cable_red_port_paradise__1_4_1.fill_mode = 'FULL'
cu_bondola_cable_red_port_new_world__1_4 = bpy.data.curves.new('Bondola cable red-port-new-world -1.4', 'CURVE')
cu_bondola_cable_red_port_new_world__1_4.dimensions = '3D'
_sp = cu_bondola_cable_red_port_new_world__1_4.splines.new('BEZIER'); _sp.bezier_points.add(2)
_sp.bezier_points.foreach_set('co', [-1.4, 4.1, 0.8, -1.4, 2.255, 5.5, -1.4, 0.82, 10.9])
_sp.bezier_points.foreach_set('handle_left', [-1.4, 4.82, -1.035, -1.4, 2.869, 3.627, -1.4, 1.38, 8.792])
_sp.bezier_points.foreach_set('handle_right', [-1.4, 3.38, 2.635, -1.4, 1.575, 7.573, -1.4, 0.2598, 13.01])
for _p, _l, _r in zip(_sp.bezier_points, ['AUTO', 'AUTO', 'AUTO'], ['AUTO', 'AUTO', 'AUTO']): _p.handle_left_type = _l; _p.handle_right_type = _r
cu_bondola_cable_red_port_new_world__1_4.materials.append(mat_m_bondola)
cu_bondola_cable_red_port_new_world__1_4.bevel_resolution = 2
cu_bondola_cable_red_port_new_world__1_4.bevel_depth = 0.055
cu_bondola_cable_red_port_new_world__1_4.fill_mode = 'FULL'
cu_bondola_cable_red_port_new_world__1_4_1 = bpy.data.curves.new('Bondola cable red-port-new-world +1.4', 'CURVE')
cu_bondola_cable_red_port_new_world__1_4_1.dimensions = '3D'
_sp = cu_bondola_cable_red_port_new_world__1_4_1.splines.new('BEZIER'); _sp.bezier_points.add(2)
_sp.bezier_points.foreach_set('co', [1.4, 4.1, 0.8, 1.4, 2.255, 5.5, 1.4, 0.82, 10.9])
_sp.bezier_points.foreach_set('handle_left', [1.4, 4.82, -1.035, 1.4, 2.869, 3.627, 1.4, 1.38, 8.792])
_sp.bezier_points.foreach_set('handle_right', [1.4, 3.38, 2.635, 1.4, 1.575, 7.573, 1.4, 0.2598, 13.01])
for _p, _l, _r in zip(_sp.bezier_points, ['AUTO', 'AUTO', 'AUTO'], ['AUTO', 'AUTO', 'AUTO']): _p.handle_left_type = _l; _p.handle_right_type = _r
cu_bondola_cable_red_port_new_world__1_4_1.materials.append(mat_m_bondola)
cu_bondola_cable_red_port_new_world__1_4_1.bevel_resolution = 2
cu_bondola_cable_red_port_new_world__1_4_1.bevel_depth = 0.055
cu_bondola_cable_red_port_new_world__1_4_1.fill_mode = 'FULL'

# ---- objects
ob_runtime_camera = bpy.data.objects.new('Runtime Camera', cam_runtime_camera)
ob_key = bpy.data.objects.new('Key', light_key)
ob_fill = bpy.data.objects.new('Fill', light_fill)
ob_rim = bpy.data.objects.new('Rim', light_rim)
ob_red_line_continental_wall = bpy.data.objects.new('Red Line continental wall', me_cube)
ob_red_port_paradise_water = bpy.data.objects.new('red-port-paradise water', me_cylinder_002)
ob_red_port_new_world_water = bpy.data.objects.new('red-port-new-world water', me_cylinder_003)
ob_summit_city_plateau = bpy.data.objects.new('Summit city plateau', me_cube_001)
ob_summit_district_1_01_house = bpy.data.objects.new('Summit district 1-01 house', me_cube_002)
ob_summit_district_1_01_roof = bpy.data.objects.new('Summit district 1-01 roof', me_cone)
ob_summit_district_1_02_house = bpy.data.objects.new('Summit district 1-02 house', me_cube_003)
ob_summit_district_1_02_roof = bpy.data.objects.new('Summit district 1-02 roof', me_cone_001)
ob_summit_district_1_03_house = bpy.data.objects.new('Summit district 1-03 house', me_cube_004)
ob_summit_district_1_03_roof = bpy.data.objects.new('Summit district 1-03 roof', me_cone_002)
ob_summit_district_1_04_house = bpy.data.objects.new('Summit district 1-04 house', me_cube_005)
ob_summit_district_1_04_roof = bpy.data.objects.new('Summit district 1-04 roof', me_cone_003)
ob_summit_district_1_05_house = bpy.data.objects.new('Summit district 1-05 house', me_cube_006)
ob_summit_district_1_05_roof = bpy.data.objects.new('Summit district 1-05 roof', me_cone_004)
ob_summit_district_1_06_house = bpy.data.objects.new('Summit district 1-06 house', me_cube_007)
ob_summit_district_1_06_roof = bpy.data.objects.new('Summit district 1-06 roof', me_cone_005)
ob_summit_district_1_07_house = bpy.data.objects.new('Summit district 1-07 house', me_cube_008)
ob_summit_district_1_07_roof = bpy.data.objects.new('Summit district 1-07 roof', me_cone_006)
ob_summit_district_1_08_house = bpy.data.objects.new('Summit district 1-08 house', me_cube_009)
ob_summit_district_1_08_roof = bpy.data.objects.new('Summit district 1-08 roof', me_cone_007)
ob_summit_district_1_09_house = bpy.data.objects.new('Summit district 1-09 house', me_cube_010)
ob_summit_district_1_09_roof = bpy.data.objects.new('Summit district 1-09 roof', me_cone_008)
ob_summit_district_2_01_house = bpy.data.objects.new('Summit district 2-01 house', me_cube_011)
ob_summit_district_2_01_roof = bpy.data.objects.new('Summit district 2-01 roof', me_cone_009)
ob_summit_district_2_02_house = bpy.data.objects.new('Summit district 2-02 house', me_cube_012)
ob_summit_district_2_02_roof = bpy.data.objects.new('Summit district 2-02 roof', me_cone_010)
ob_summit_district_2_03_house = bpy.data.objects.new('Summit district 2-03 house', me_cube_013)
ob_summit_district_2_03_roof = bpy.data.objects.new('Summit district 2-03 roof', me_cone_011)
ob_summit_district_2_04_house = bpy.data.objects.new('Summit district 2-04 house', me_cube_014)
ob_summit_district_2_04_roof = bpy.data.objects.new('Summit district 2-04 roof', me_cone_012)
ob_summit_district_2_05_house = bpy.data.objects.new('Summit district 2-05 house', me_cube_015)
ob_summit_district_2_05_roof = bpy.data.objects.new('Summit district 2-05 roof', me_cone_013)
ob_summit_district_2_06_house = bpy.data.objects.new('Summit district 2-06 house', me_cube_016)
ob_summit_district_2_06_roof = bpy.data.objects.new('Summit district 2-06 roof', me_cone_014)
ob_summit_district_2_07_house = bpy.data.objects.new('Summit district 2-07 house', me_cube_017)
ob_summit_district_2_07_roof = bpy.data.objects.new('Summit district 2-07 roof', me_cone_015)
ob_summit_district_2_08_house = bpy.data.objects.new('Summit district 2-08 house', me_cube_018)
ob_summit_district_2_08_roof = bpy.data.objects.new('Summit district 2-08 roof', me_cone_016)
ob_summit_district_2_09_house = bpy.data.objects.new('Summit district 2-09 house', me_cube_019)
ob_summit_district_2_09_roof = bpy.data.objects.new('Summit district 2-09 roof', me_cone_017)
ob_pangaea_castle = bpy.data.objects.new('Pangaea Castle', me_cube_020)
ob_pangaea_tower__1_35 = bpy.data.objects.new('Pangaea tower -1.35', me_cylinder)
ob_pangaea_roof__1_35 = bpy.data.objects.new('Pangaea roof -1.35', me_cone_018)
ob_pangaea_tower__1_35_1 = bpy.data.objects.new('Pangaea tower +1.35', me_cylinder_001)
ob_pangaea_roof__1_35_1 = bpy.data.objects.new('Pangaea roof +1.35', me_cone_019)
ob_red_port_paradise_port = bpy.data.objects.new('red-port-paradise port', me_cube_021)
ob_bondola_cable_red_port_paradise__1_4 = bpy.data.objects.new('Bondola cable red-port-paradise -1.4', cu_bondola_cable_red_port_paradise__1_4)
ob_bondola_cabin_red_port_paradise__1_4_3_0 = bpy.data.objects.new('Bondola cabin red-port-paradise -1.4 3.0', me_cube_022)
ob_bondola_cabin_red_port_paradise__1_4_6_0 = bpy.data.objects.new('Bondola cabin red-port-paradise -1.4 6.0', me_cube_023)
ob_bondola_cabin_red_port_paradise__1_4_9_0 = bpy.data.objects.new('Bondola cabin red-port-paradise -1.4 9.0', me_cube_024)
ob_bondola_cable_red_port_paradise__1_4_1 = bpy.data.objects.new('Bondola cable red-port-paradise +1.4', cu_bondola_cable_red_port_paradise__1_4_1)
ob_bondola_cabin_red_port_paradise__1_4_3_0_1 = bpy.data.objects.new('Bondola cabin red-port-paradise +1.4 3.0', me_cube_025)
ob_bondola_cabin_red_port_paradise__1_4_6_0_1 = bpy.data.objects.new('Bondola cabin red-port-paradise +1.4 6.0', me_cube_026)
ob_bondola_cabin_red_port_paradise__1_4_9_0_1 = bpy.data.objects.new('Bondola cabin red-port-paradise +1.4 9.0', me_cube_027)
ob_red_port_new_world_port = bpy.data.objects.new('red-port-new-world port', me_cube_028)
ob_bondola_cable_red_port_new_world__1_4 = bpy.data.objects.new('Bondola cable red-port-new-world -1.4', cu_bondola_cable_red_port_new_world__1_4)
ob_bondola_cabin_red_port_new_world__1_4_3_0 = bpy.data.objects.new('Bondola cabin red-port-new-world -1.4 3.0', me_cube_029)
ob_bondola_cabin_red_port_new_world__1_4_6_0 = bpy.data.objects.new('Bondola cabin red-port-new-world -1.4 6.0', me_cube_030)
ob_bondola_cabin_red_port_new_world__1_4_9_0 = bpy.data.objects.new('Bondola cabin red-port-new-world -1.4 9.0', me_cube_031)
ob_bondola_cable_red_port_new_world__1_4_1 = bpy.data.objects.new('Bondola cable red-port-new-world +1.4', cu_bondola_cable_red_port_new_world__1_4_1)
ob_bondola_cabin_red_port_new_world__1_4_3_0_1 = bpy.data.objects.new('Bondola cabin red-port-new-world +1.4 3.0', me_cube_032)
ob_bondola_cabin_red_port_new_world__1_4_6_0_1 = bpy.data.objects.new('Bondola cabin red-port-new-world +1.4 6.0', me_cube_033)
ob_bondola_cabin_red_port_new_world__1_4_9_0_1 = bpy.data.objects.new('Bondola cabin red-port-new-world +1.4 9.0', me_cube_034)

# ---- transforms, parenting, visibility, modifiers, constraints
ob_runtime_camera.location = (19.0, -25.0, 16.0)
ob_runtime_camera.rotation_euler = (1.271, 3.243e-08, 0.6499)
ob_key.location = (-14.0, -16.0, 26.0)
ob_key.rotation_euler = (0.8235, 3.8e-08, -0.7188)
ob_fill.location = (17.0, -2.0, 18.0)
ob_fill.rotation_euler = (0.9712, 8.017e-08, 1.454)
ob_rim.location = (2.0, 18.0, 23.0)
ob_rim.rotation_euler = (0.8259, -6.117e-08, 3.031)
ob_red_line_continental_wall.location = (0.0, 0.0, 5.5)
ob_red_port_paradise_water.location = (0.0, -4.1, 0.05)
ob_red_port_new_world_water.location = (0.0, 4.1, 0.05)
ob_summit_city_plateau.location = (0.0, 0.0, 11.15)
ob_summit_district_1_01_house.location = (-4.0, -2.5, 11.59)
ob_summit_district_1_01_roof.location = (-4.0, -2.5, 11.9)
ob_summit_district_1_01_roof.rotation_euler = (0.0, 0.0, 0.7854)
ob_summit_district_1_02_house.location = (-3.0, -2.5, 11.59)
ob_summit_district_1_02_roof.location = (-3.0, -2.5, 11.9)
ob_summit_district_1_02_roof.rotation_euler = (0.0, 0.0, 0.7854)
ob_summit_district_1_03_house.location = (-2.0, -2.5, 11.59)
ob_summit_district_1_03_roof.location = (-2.0, -2.5, 11.9)
ob_summit_district_1_03_roof.rotation_euler = (0.0, 0.0, 0.7854)
ob_summit_district_1_04_house.location = (-1.0, -2.5, 11.59)
ob_summit_district_1_04_roof.location = (-1.0, -2.5, 11.9)
ob_summit_district_1_04_roof.rotation_euler = (0.0, 0.0, 0.7854)
ob_summit_district_1_05_house.location = (0.0, -2.5, 11.59)
ob_summit_district_1_05_roof.location = (0.0, -2.5, 11.9)
ob_summit_district_1_05_roof.rotation_euler = (0.0, 0.0, 0.7854)
ob_summit_district_1_06_house.location = (1.0, -2.5, 11.59)
ob_summit_district_1_06_roof.location = (1.0, -2.5, 11.9)
ob_summit_district_1_06_roof.rotation_euler = (0.0, 0.0, 0.7854)
ob_summit_district_1_07_house.location = (2.0, -2.5, 11.59)
ob_summit_district_1_07_roof.location = (2.0, -2.5, 11.9)
ob_summit_district_1_07_roof.rotation_euler = (0.0, 0.0, 0.7854)
ob_summit_district_1_08_house.location = (3.0, -2.5, 11.59)
ob_summit_district_1_08_roof.location = (3.0, -2.5, 11.9)
ob_summit_district_1_08_roof.rotation_euler = (0.0, 0.0, 0.7854)
ob_summit_district_1_09_house.location = (4.0, -2.5, 11.59)
ob_summit_district_1_09_roof.location = (4.0, -2.5, 11.9)
ob_summit_district_1_09_roof.rotation_euler = (0.0, 0.0, 0.7854)
ob_summit_district_2_01_house.location = (-4.0, 2.5, 11.59)
ob_summit_district_2_01_roof.location = (-4.0, 2.5, 11.9)
ob_summit_district_2_01_roof.rotation_euler = (0.0, 0.0, 0.7854)
ob_summit_district_2_02_house.location = (-3.0, 2.5, 11.59)
ob_summit_district_2_02_roof.location = (-3.0, 2.5, 11.9)
ob_summit_district_2_02_roof.rotation_euler = (0.0, 0.0, 0.7854)
ob_summit_district_2_03_house.location = (-2.0, 2.5, 11.59)
ob_summit_district_2_03_roof.location = (-2.0, 2.5, 11.9)
ob_summit_district_2_03_roof.rotation_euler = (0.0, 0.0, 0.7854)
ob_summit_district_2_04_house.location = (-1.0, 2.5, 11.59)
ob_summit_district_2_04_roof.location = (-1.0, 2.5, 11.9)
ob_summit_district_2_04_roof.rotation_euler = (0.0, 0.0, 0.7854)
ob_summit_district_2_05_house.location = (0.0, 2.5, 11.59)
ob_summit_district_2_05_roof.location = (0.0, 2.5, 11.9)
ob_summit_district_2_05_roof.rotation_euler = (0.0, 0.0, 0.7854)
ob_summit_district_2_06_house.location = (1.0, 2.5, 11.59)
ob_summit_district_2_06_roof.location = (1.0, 2.5, 11.9)
ob_summit_district_2_06_roof.rotation_euler = (0.0, 0.0, 0.7854)
ob_summit_district_2_07_house.location = (2.0, 2.5, 11.59)
ob_summit_district_2_07_roof.location = (2.0, 2.5, 11.9)
ob_summit_district_2_07_roof.rotation_euler = (0.0, 0.0, 0.7854)
ob_summit_district_2_08_house.location = (3.0, 2.5, 11.59)
ob_summit_district_2_08_roof.location = (3.0, 2.5, 11.9)
ob_summit_district_2_08_roof.rotation_euler = (0.0, 0.0, 0.7854)
ob_summit_district_2_09_house.location = (4.0, 2.5, 11.59)
ob_summit_district_2_09_roof.location = (4.0, 2.5, 11.9)
ob_summit_district_2_09_roof.rotation_euler = (0.0, 0.0, 0.7854)
ob_pangaea_castle.location = (0.0, 0.0, 12.35)
ob_pangaea_tower__1_35.location = (-1.35, 0.0, 13.0)
ob_pangaea_roof__1_35.location = (-1.35, 0.0, 14.15)
ob_pangaea_tower__1_35_1.location = (1.35, 0.0, 13.0)
ob_pangaea_roof__1_35_1.location = (1.35, 0.0, 14.15)
ob_red_port_paradise_port.location = (0.0, -4.1, 0.45)
ob_bondola_cable_red_port_paradise__1_4.location = (0.0, 0.0, 0.0)
ob_bondola_cabin_red_port_paradise__1_4_3_0.location = (-1.4, -3.075, 3.0)
ob_bondola_cabin_red_port_paradise__1_4_6_0.location = (-1.4, -2.05, 6.0)
ob_bondola_cabin_red_port_paradise__1_4_9_0.location = (-1.4, -1.025, 9.0)
ob_bondola_cable_red_port_paradise__1_4_1.location = (0.0, 0.0, 0.0)
ob_bondola_cabin_red_port_paradise__1_4_3_0_1.location = (1.4, -3.075, 3.0)
ob_bondola_cabin_red_port_paradise__1_4_6_0_1.location = (1.4, -2.05, 6.0)
ob_bondola_cabin_red_port_paradise__1_4_9_0_1.location = (1.4, -1.025, 9.0)
ob_red_port_new_world_port.location = (0.0, 4.1, 0.45)
ob_bondola_cable_red_port_new_world__1_4.location = (0.0, 0.0, 0.0)
ob_bondola_cabin_red_port_new_world__1_4_3_0.location = (-1.4, 3.075, 3.0)
ob_bondola_cabin_red_port_new_world__1_4_6_0.location = (-1.4, 2.05, 6.0)
ob_bondola_cabin_red_port_new_world__1_4_9_0.location = (-1.4, 1.025, 9.0)
ob_bondola_cable_red_port_new_world__1_4_1.location = (0.0, 0.0, 0.0)
ob_bondola_cabin_red_port_new_world__1_4_3_0_1.location = (1.4, 3.075, 3.0)
ob_bondola_cabin_red_port_new_world__1_4_6_0_1.location = (1.4, 2.05, 6.0)
ob_bondola_cabin_red_port_new_world__1_4_9_0_1.location = (1.4, 1.025, 9.0)

# ---- collection membership
scene.collection.objects.link(ob_runtime_camera)
scene.collection.objects.link(ob_key)
scene.collection.objects.link(ob_fill)
scene.collection.objects.link(ob_rim)
col_00_topology.objects.link(ob_red_line_continental_wall)
col_00_topology.objects.link(ob_red_port_paradise_water)
col_00_topology.objects.link(ob_red_port_new_world_water)
col_10_landmarks.objects.link(ob_summit_city_plateau)
col_10_landmarks.objects.link(ob_summit_district_1_01_house)
col_10_landmarks.objects.link(ob_summit_district_1_01_roof)
col_10_landmarks.objects.link(ob_summit_district_1_02_house)
col_10_landmarks.objects.link(ob_summit_district_1_02_roof)
col_10_landmarks.objects.link(ob_summit_district_1_03_house)
col_10_landmarks.objects.link(ob_summit_district_1_03_roof)
col_10_landmarks.objects.link(ob_summit_district_1_04_house)
col_10_landmarks.objects.link(ob_summit_district_1_04_roof)
col_10_landmarks.objects.link(ob_summit_district_1_05_house)
col_10_landmarks.objects.link(ob_summit_district_1_05_roof)
col_10_landmarks.objects.link(ob_summit_district_1_06_house)
col_10_landmarks.objects.link(ob_summit_district_1_06_roof)
col_10_landmarks.objects.link(ob_summit_district_1_07_house)
col_10_landmarks.objects.link(ob_summit_district_1_07_roof)
col_10_landmarks.objects.link(ob_summit_district_1_08_house)
col_10_landmarks.objects.link(ob_summit_district_1_08_roof)
col_10_landmarks.objects.link(ob_summit_district_1_09_house)
col_10_landmarks.objects.link(ob_summit_district_1_09_roof)
col_10_landmarks.objects.link(ob_summit_district_2_01_house)
col_10_landmarks.objects.link(ob_summit_district_2_01_roof)
col_10_landmarks.objects.link(ob_summit_district_2_02_house)
col_10_landmarks.objects.link(ob_summit_district_2_02_roof)
col_10_landmarks.objects.link(ob_summit_district_2_03_house)
col_10_landmarks.objects.link(ob_summit_district_2_03_roof)
col_10_landmarks.objects.link(ob_summit_district_2_04_house)
col_10_landmarks.objects.link(ob_summit_district_2_04_roof)
col_10_landmarks.objects.link(ob_summit_district_2_05_house)
col_10_landmarks.objects.link(ob_summit_district_2_05_roof)
col_10_landmarks.objects.link(ob_summit_district_2_06_house)
col_10_landmarks.objects.link(ob_summit_district_2_06_roof)
col_10_landmarks.objects.link(ob_summit_district_2_07_house)
col_10_landmarks.objects.link(ob_summit_district_2_07_roof)
col_10_landmarks.objects.link(ob_summit_district_2_08_house)
col_10_landmarks.objects.link(ob_summit_district_2_08_roof)
col_10_landmarks.objects.link(ob_summit_district_2_09_house)
col_10_landmarks.objects.link(ob_summit_district_2_09_roof)
col_10_landmarks.objects.link(ob_pangaea_castle)
col_10_landmarks.objects.link(ob_pangaea_tower__1_35)
col_10_landmarks.objects.link(ob_pangaea_roof__1_35)
col_10_landmarks.objects.link(ob_pangaea_tower__1_35_1)
col_10_landmarks.objects.link(ob_pangaea_roof__1_35_1)
col_10_landmarks.objects.link(ob_red_port_paradise_port)
col_10_landmarks.objects.link(ob_bondola_cable_red_port_paradise__1_4)
col_10_landmarks.objects.link(ob_bondola_cabin_red_port_paradise__1_4_3_0)
col_10_landmarks.objects.link(ob_bondola_cabin_red_port_paradise__1_4_6_0)
col_10_landmarks.objects.link(ob_bondola_cabin_red_port_paradise__1_4_9_0)
col_10_landmarks.objects.link(ob_bondola_cable_red_port_paradise__1_4_1)
col_10_landmarks.objects.link(ob_bondola_cabin_red_port_paradise__1_4_3_0_1)
col_10_landmarks.objects.link(ob_bondola_cabin_red_port_paradise__1_4_6_0_1)
col_10_landmarks.objects.link(ob_bondola_cabin_red_port_paradise__1_4_9_0_1)
col_10_landmarks.objects.link(ob_red_port_new_world_port)
col_10_landmarks.objects.link(ob_bondola_cable_red_port_new_world__1_4)
col_10_landmarks.objects.link(ob_bondola_cabin_red_port_new_world__1_4_3_0)
col_10_landmarks.objects.link(ob_bondola_cabin_red_port_new_world__1_4_6_0)
col_10_landmarks.objects.link(ob_bondola_cabin_red_port_new_world__1_4_9_0)
col_10_landmarks.objects.link(ob_bondola_cable_red_port_new_world__1_4_1)
col_10_landmarks.objects.link(ob_bondola_cabin_red_port_new_world__1_4_3_0_1)
col_10_landmarks.objects.link(ob_bondola_cabin_red_port_new_world__1_4_6_0_1)
col_10_landmarks.objects.link(ob_bondola_cabin_red_port_new_world__1_4_9_0_1)

# ---- scene / render settings (as saved in the file)
scene.camera = ob_runtime_camera
scene.frame_start = 1; scene.frame_end = 120; scene.frame_set(1)
scene.render.engine = 'BLENDER_EEVEE_NEXT'
scene.render.resolution_x = 1200
scene.render.resolution_y = 900
scene.render.film_transparent = True
scene.view_settings.look = 'AgX - Medium High Contrast'
bpy.context.view_layer.update()
